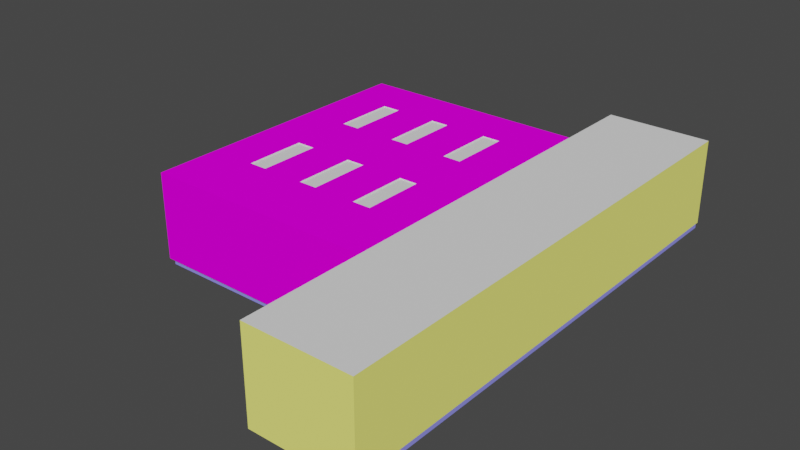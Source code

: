 # Source: ENVI_Classroom.blend  (saved by Blender 2.81.16; exported with 4.5.12 LTS)
import bpy
from mathutils import Matrix  # noqa: F401  (used for matrix-valued properties, if any)

bpy.ops.wm.read_factory_settings(use_empty=True)
scene = bpy.context.scene
scene.name = 'Scene'

# ---- images (referenced by path relative to the original .blend; pixels are not part of the script)
import os
ASSET_DIR = os.environ.get("B2B_ASSET_DIR", "")  # directory of the original .blend (textures are referenced by path, not embedded)
HERE = os.path.dirname(os.path.abspath(__file__))  # packed textures are extracted next to this script under _unpacked/

def load_image(name, relpath, width, height, colorspace="sRGB"):
    """Load a texture the original file referenced (path relative to the .blend, or extracted next to this script)."""
    p = next((c for c in (os.path.join(HERE, relpath), os.path.join(ASSET_DIR, relpath)) if relpath and os.path.exists(c)), "")
    if p:
        img = bpy.data.images.load(p, check_existing=True)
        img.name = name
    else:  # same state as the original file: an image datablock whose file is absent (Cycles renders it pink)
        img = bpy.data.images.new(name, width, height)
        img.source = "FILE"
        img.filepath = "//" + (relpath or name)
    img.colorspace_settings.name = colorspace
    return img
img_texclassroomfloor_png = load_image('TEXClassroomfloor.png', 'TEXClassroomfloor.png', 1024, 1024, 'sRGB')
img_texclassroomhallwayfloor_png = load_image('TEXClassroomHallwayFloor.png', 'TEXClassroomHallwayFloor.png', 1024, 1024, 'sRGB')
img_texclassroomroof_png = load_image('TEXClassroomroof.png', 'TEXClassroomroof.png', 1024, 1024, 'sRGB')
img_texclassroomtexture01_png = load_image('TEXClassroomtexture01.png', 'TEXClassroomtexture01.png', 1024, 1024, 'sRGB')
img_texclassroomtexture02_png = load_image('TEXClassroomtexture02.png', 'TEXClassroomtexture02.png', 1024, 1024, 'sRGB')
img_texclassroomwindow_png = load_image('TEXClassroomwindow.png', 'TEXClassroomwindow.png', 1024, 1024, 'sRGB')
img_texclassroomlocker_png = load_image('TEXClassroomlocker.png', 'TEXClassroomlocker.png', 1024, 1024, 'sRGB')

# ---- materials (node trees are filled in below, after node groups)
mat_floorclassroom = bpy.data.materials.new('FloorClassroom')
mat_floorclassroom.use_transparent_shadow = False
mat_floorclassroom.roughness = 0.7615
mat_floorclassroom.specular_intensity = 0.0
mat_floorhallway = bpy.data.materials.new('FloorHallway')
mat_floorhallway.use_transparent_shadow = False
mat_floorhallway.roughness = 0.7615
mat_floorhallway.specular_intensity = 0.0
mat_ceilingclassroom = bpy.data.materials.new('CeilingClassroom')
mat_ceilingclassroom.use_transparent_shadow = False
mat_ceilingclassroom.roughness = 0.7615
mat_ceilingclassroom.specular_intensity = 0.0
mat_ceilinghallway = bpy.data.materials.new('CeilingHallway')
mat_ceilinghallway.use_transparent_shadow = False
mat_ceilinghallway.roughness = 0.7615
mat_ceilinghallway.specular_intensity = 0.0
mat_wallpink = bpy.data.materials.new('WallPink')
mat_wallpink.use_transparent_shadow = False
mat_wallpink.roughness = 0.7615
mat_wallpink.specular_intensity = 0.0
mat_walllime = bpy.data.materials.new('WallLime')
mat_walllime.use_transparent_shadow = False
mat_walllime.roughness = 0.7615
mat_walllime.specular_intensity = 0.0
mat_wallhallway = bpy.data.materials.new('WallHallway')
mat_wallhallway.use_transparent_shadow = False
mat_wallhallway.roughness = 0.7615
mat_wallhallway.specular_intensity = 0.0
mat_runnerfloor = bpy.data.materials.new('RunnerFloor')
mat_runnerfloor.use_transparent_shadow = False
mat_runnerfloor.roughness = 0.7615
mat_runnerfloor.specular_intensity = 0.0
mat_runnerfloortop = bpy.data.materials.new('RunnerFloorTop')
mat_runnerfloortop.use_transparent_shadow = False
mat_runnerfloortop.roughness = 0.7615
mat_runnerfloortop.specular_intensity = 0.0
mat_lights = bpy.data.materials.new('Lights')
mat_lights.use_transparent_shadow = False
mat_lights.roughness = 0.7615
mat_lights.specular_intensity = 0.0
mat_lightbulbs = bpy.data.materials.new('LightBulbs')
mat_lightbulbs.use_transparent_shadow = False
mat_lightbulbs.roughness = 0.7615
mat_lightbulbs.specular_intensity = 0.0
mat_blackboardsides = bpy.data.materials.new('BlackboardSides')
mat_blackboardsides.use_transparent_shadow = False
mat_blackboardsides.roughness = 0.7615
mat_blackboardsides.specular_intensity = 0.0
mat_blackboardledge = bpy.data.materials.new('BlackboardLedge')
mat_blackboardledge.use_transparent_shadow = False
mat_blackboardledge.roughness = 0.7615
mat_blackboardledge.specular_intensity = 0.0
mat_blackboard = bpy.data.materials.new('Blackboard')
mat_blackboard.use_transparent_shadow = False
mat_blackboard.roughness = 0.7615
mat_blackboard.specular_intensity = 0.0
mat_doorframe = bpy.data.materials.new('Doorframe')
mat_doorframe.use_transparent_shadow = False
mat_doorframe.roughness = 0.7615
mat_doorframe.specular_intensity = 0.0
mat_window = bpy.data.materials.new('Window')
mat_window.use_transparent_shadow = False
mat_window.roughness = 0.7615
mat_window.specular_intensity = 0.0
mat_windowframe = bpy.data.materials.new('WindowFrame')
mat_windowframe.use_transparent_shadow = False
mat_windowframe.roughness = 0.7615
mat_windowframe.specular_intensity = 0.0
mat_windowframeinside = bpy.data.materials.new('WindowFrameInside')
mat_windowframeinside.use_transparent_shadow = False
mat_windowframeinside.roughness = 0.7615
mat_windowframeinside.specular_intensity = 0.0
mat_locker = bpy.data.materials.new('Locker')
mat_locker.use_transparent_shadow = False
mat_locker.roughness = 0.7615
mat_locker.specular_intensity = 0.0
mat_lockerface = bpy.data.materials.new('LockerFace')
mat_lockerface.use_transparent_shadow = False
mat_lockerface.roughness = 0.7615
mat_lockerface.specular_intensity = 0.0
mat_lockerhighlight = bpy.data.materials.new('LockerHighlight')
mat_lockerhighlight.use_transparent_shadow = False
mat_lockerhighlight.roughness = 0.7615
mat_lockerhighlight.specular_intensity = 0.0
mat_lockershadow = bpy.data.materials.new('LockerShadow')
mat_lockershadow.use_transparent_shadow = False
mat_lockershadow.roughness = 0.7615
mat_lockershadow.specular_intensity = 0.0
mat_lockerlegs = bpy.data.materials.new('LockerLegs')
mat_lockerlegs.use_transparent_shadow = False
mat_lockerlegs.roughness = 0.7615
mat_lockerlegs.specular_intensity = 0.0

# ---- material node trees
mat_floorclassroom.use_nodes = True; mat_floorclassroom.node_tree.nodes.clear()
_N = mat_floorclassroom.node_tree.nodes; _L = mat_floorclassroom.node_tree.links
n0 = _N.new('ShaderNodeOutputMaterial'); n0.name = 'Material Output'; n0.location = (300, 300)
n1 = _N.new('ShaderNodeBsdfPrincipled'); n1.name = 'Principled BSDF'; n1.location = (10, 300)
n1.distribution = 'GGX'
n1.subsurface_method = 'BURLEY'
n1.inputs[2].default_value = 0.7615
n1.inputs[3].default_value = 1.45
n1.inputs[13].default_value = 0.0
n1.inputs[27].default_value = (0.0, 0.0, 0.0, 1.0)
n1.inputs[28].default_value = 1.0
n2 = _N.new('ShaderNodeTexImage'); n2.name = 'Image Texture'; n2.location = (-300, 600)
n2.image = img_texclassroomfloor_png
_L.new(n1.outputs[0], n0.inputs[0])
_L.new(n2.outputs[0], n1.inputs[0])
n0.is_active_output = True
mat_floorhallway.use_nodes = True; mat_floorhallway.node_tree.nodes.clear()
_N = mat_floorhallway.node_tree.nodes; _L = mat_floorhallway.node_tree.links
n0 = _N.new('ShaderNodeOutputMaterial'); n0.name = 'Material Output'; n0.location = (300, 300)
n1 = _N.new('ShaderNodeBsdfPrincipled'); n1.name = 'Principled BSDF'; n1.location = (10, 300)
n1.distribution = 'GGX'
n1.subsurface_method = 'BURLEY'
n1.inputs[2].default_value = 0.7615
n1.inputs[3].default_value = 1.45
n1.inputs[13].default_value = 0.0
n1.inputs[27].default_value = (0.0, 0.0, 0.0, 1.0)
n1.inputs[28].default_value = 1.0
n2 = _N.new('ShaderNodeTexImage'); n2.name = 'Image Texture'; n2.location = (-300, 600)
n2.image = img_texclassroomhallwayfloor_png
_L.new(n1.outputs[0], n0.inputs[0])
_L.new(n2.outputs[0], n1.inputs[0])
n0.is_active_output = True
mat_ceilingclassroom.use_nodes = True; mat_ceilingclassroom.node_tree.nodes.clear()
_N = mat_ceilingclassroom.node_tree.nodes; _L = mat_ceilingclassroom.node_tree.links
n0 = _N.new('ShaderNodeOutputMaterial'); n0.name = 'Material Output'; n0.location = (300, 300)
n1 = _N.new('ShaderNodeBsdfPrincipled'); n1.name = 'Principled BSDF'; n1.location = (10, 300)
n1.distribution = 'GGX'
n1.subsurface_method = 'BURLEY'
n1.inputs[2].default_value = 0.7615
n1.inputs[3].default_value = 1.45
n1.inputs[13].default_value = 0.0
n1.inputs[27].default_value = (0.0, 0.0, 0.0, 1.0)
n1.inputs[28].default_value = 1.0
n2 = _N.new('ShaderNodeTexImage'); n2.name = 'Image Texture'; n2.location = (-300, 600)
n2.image = img_texclassroomroof_png
_L.new(n1.outputs[0], n0.inputs[0])
_L.new(n2.outputs[0], n1.inputs[0])
n0.is_active_output = True
mat_ceilinghallway.use_nodes = True; mat_ceilinghallway.node_tree.nodes.clear()
_N = mat_ceilinghallway.node_tree.nodes; _L = mat_ceilinghallway.node_tree.links
n0 = _N.new('ShaderNodeOutputMaterial'); n0.name = 'Material Output'; n0.location = (300, 300)
n1 = _N.new('ShaderNodeBsdfPrincipled'); n1.name = 'Principled BSDF'; n1.location = (10, 300)
n1.distribution = 'GGX'
n1.subsurface_method = 'BURLEY'
n1.inputs[2].default_value = 0.7615
n1.inputs[3].default_value = 1.45
n1.inputs[13].default_value = 0.0
n1.inputs[27].default_value = (0.0, 0.0, 0.0, 1.0)
n1.inputs[28].default_value = 1.0
_L.new(n1.outputs[0], n0.inputs[0])
n0.is_active_output = True
mat_wallpink.use_nodes = True; mat_wallpink.node_tree.nodes.clear()
_N = mat_wallpink.node_tree.nodes; _L = mat_wallpink.node_tree.links
n0 = _N.new('ShaderNodeOutputMaterial'); n0.name = 'Material Output'; n0.location = (300, 300)
n1 = _N.new('ShaderNodeBsdfPrincipled'); n1.name = 'Principled BSDF'; n1.location = (10, 300)
n1.distribution = 'GGX'
n1.subsurface_method = 'BURLEY'
n1.inputs[2].default_value = 0.7615
n1.inputs[3].default_value = 1.45
n1.inputs[13].default_value = 0.0
n1.inputs[27].default_value = (0.0, 0.0, 0.0, 1.0)
n1.inputs[28].default_value = 1.0
n2 = _N.new('ShaderNodeTexImage'); n2.name = 'Image Texture'; n2.location = (-300, 600)
n2.image = img_texclassroomtexture01_png
_L.new(n1.outputs[0], n0.inputs[0])
_L.new(n2.outputs[0], n1.inputs[0])
n0.is_active_output = True
mat_walllime.use_nodes = True; mat_walllime.node_tree.nodes.clear()
_N = mat_walllime.node_tree.nodes; _L = mat_walllime.node_tree.links
n0 = _N.new('ShaderNodeOutputMaterial'); n0.name = 'Material Output'; n0.location = (300, 300)
n1 = _N.new('ShaderNodeBsdfPrincipled'); n1.name = 'Principled BSDF'; n1.location = (10, 300)
n1.distribution = 'GGX'
n1.subsurface_method = 'BURLEY'
n1.inputs[2].default_value = 0.7615
n1.inputs[3].default_value = 1.45
n1.inputs[13].default_value = 0.0
n1.inputs[27].default_value = (0.0, 0.0, 0.0, 1.0)
n1.inputs[28].default_value = 1.0
n2 = _N.new('ShaderNodeTexImage'); n2.name = 'Image Texture'; n2.location = (-300, 600)
n2.image = img_texclassroomtexture02_png
_L.new(n1.outputs[0], n0.inputs[0])
_L.new(n2.outputs[0], n1.inputs[0])
n0.is_active_output = True
mat_wallhallway.use_nodes = True; mat_wallhallway.node_tree.nodes.clear()
_N = mat_wallhallway.node_tree.nodes; _L = mat_wallhallway.node_tree.links
n0 = _N.new('ShaderNodeOutputMaterial'); n0.name = 'Material Output'; n0.location = (300, 300)
n1 = _N.new('ShaderNodeBsdfPrincipled'); n1.name = 'Principled BSDF'; n1.location = (10, 300)
n1.distribution = 'GGX'
n1.subsurface_method = 'BURLEY'
n1.inputs[0].default_value = (0.9823, 0.9823, 0.2122, 1.0)
n1.inputs[2].default_value = 0.7615
n1.inputs[3].default_value = 1.45
n1.inputs[13].default_value = 0.0
n1.inputs[27].default_value = (0.0, 0.0, 0.0, 1.0)
n1.inputs[28].default_value = 1.0
_L.new(n1.outputs[0], n0.inputs[0])
n0.is_active_output = True
mat_runnerfloor.use_nodes = True; mat_runnerfloor.node_tree.nodes.clear()
_N = mat_runnerfloor.node_tree.nodes; _L = mat_runnerfloor.node_tree.links
n0 = _N.new('ShaderNodeOutputMaterial'); n0.name = 'Material Output'; n0.location = (300, 300)
n1 = _N.new('ShaderNodeBsdfPrincipled'); n1.name = 'Principled BSDF'; n1.location = (10, 300)
n1.distribution = 'GGX'
n1.subsurface_method = 'BURLEY'
n1.inputs[0].default_value = (0.2874, 0.2874, 0.9823, 1.0)
n1.inputs[2].default_value = 0.7615
n1.inputs[3].default_value = 1.45
n1.inputs[13].default_value = 0.0
n1.inputs[27].default_value = (0.0, 0.0, 0.0, 1.0)
n1.inputs[28].default_value = 1.0
_L.new(n1.outputs[0], n0.inputs[0])
n0.is_active_output = True
mat_runnerfloortop.use_nodes = True; mat_runnerfloortop.node_tree.nodes.clear()
_N = mat_runnerfloortop.node_tree.nodes; _L = mat_runnerfloortop.node_tree.links
n0 = _N.new('ShaderNodeOutputMaterial'); n0.name = 'Material Output'; n0.location = (300, 300)
n1 = _N.new('ShaderNodeBsdfPrincipled'); n1.name = 'Principled BSDF'; n1.location = (10, 300)
n1.distribution = 'GGX'
n1.subsurface_method = 'BURLEY'
n1.inputs[0].default_value = (0.4678, 0.4678, 0.9823, 1.0)
n1.inputs[2].default_value = 0.7615
n1.inputs[3].default_value = 1.45
n1.inputs[13].default_value = 0.0
n1.inputs[27].default_value = (0.0, 0.0, 0.0, 1.0)
n1.inputs[28].default_value = 1.0
_L.new(n1.outputs[0], n0.inputs[0])
n0.is_active_output = True
mat_lights.use_nodes = True; mat_lights.node_tree.nodes.clear()
_N = mat_lights.node_tree.nodes; _L = mat_lights.node_tree.links
n0 = _N.new('ShaderNodeOutputMaterial'); n0.name = 'Material Output'; n0.location = (300, 300)
n1 = _N.new('ShaderNodeBsdfPrincipled'); n1.name = 'Principled BSDF'; n1.location = (10, 300)
n1.distribution = 'GGX'
n1.subsurface_method = 'BURLEY'
n1.inputs[2].default_value = 0.7615
n1.inputs[3].default_value = 1.45
n1.inputs[13].default_value = 0.0
n1.inputs[27].default_value = (0.0, 0.0, 0.0, 1.0)
n1.inputs[28].default_value = 1.0
_L.new(n1.outputs[0], n0.inputs[0])
n0.is_active_output = True
mat_lightbulbs.use_nodes = True; mat_lightbulbs.node_tree.nodes.clear()
_N = mat_lightbulbs.node_tree.nodes; _L = mat_lightbulbs.node_tree.links
n0 = _N.new('ShaderNodeOutputMaterial'); n0.name = 'Material Output'; n0.location = (300, 300)
n1 = _N.new('ShaderNodeBsdfPrincipled'); n1.name = 'Principled BSDF'; n1.location = (10, 300)
n1.distribution = 'GGX'
n1.subsurface_method = 'BURLEY'
n1.inputs[2].default_value = 0.7615
n1.inputs[3].default_value = 1.45
n1.inputs[13].default_value = 0.0
n1.inputs[27].default_value = (0.0, 0.0, 0.0, 1.0)
n1.inputs[28].default_value = 1.0
_L.new(n1.outputs[0], n0.inputs[0])
n0.is_active_output = True
mat_blackboardsides.use_nodes = True; mat_blackboardsides.node_tree.nodes.clear()
_N = mat_blackboardsides.node_tree.nodes; _L = mat_blackboardsides.node_tree.links
n0 = _N.new('ShaderNodeOutputMaterial'); n0.name = 'Material Output'; n0.location = (300, 300)
n1 = _N.new('ShaderNodeBsdfPrincipled'); n1.name = 'Principled BSDF'; n1.location = (10, 300)
n1.distribution = 'GGX'
n1.subsurface_method = 'BURLEY'
n1.inputs[0].default_value = (0.8, 0.8, 0.0, 1.0)
n1.inputs[2].default_value = 0.7615
n1.inputs[3].default_value = 1.45
n1.inputs[13].default_value = 0.0
n1.inputs[27].default_value = (0.0, 0.0, 0.0, 1.0)
n1.inputs[28].default_value = 1.0
_L.new(n1.outputs[0], n0.inputs[0])
n0.is_active_output = True
mat_blackboardledge.use_nodes = True; mat_blackboardledge.node_tree.nodes.clear()
_N = mat_blackboardledge.node_tree.nodes; _L = mat_blackboardledge.node_tree.links
n0 = _N.new('ShaderNodeOutputMaterial'); n0.name = 'Material Output'; n0.location = (300, 300)
n1 = _N.new('ShaderNodeBsdfPrincipled'); n1.name = 'Principled BSDF'; n1.location = (10, 300)
n1.distribution = 'GGX'
n1.subsurface_method = 'BURLEY'
n1.inputs[0].default_value = (0.2159, 0.0, 0.2159, 1.0)
n1.inputs[2].default_value = 0.7615
n1.inputs[3].default_value = 1.45
n1.inputs[13].default_value = 0.0
n1.inputs[27].default_value = (0.0, 0.0, 0.0, 1.0)
n1.inputs[28].default_value = 1.0
_L.new(n1.outputs[0], n0.inputs[0])
n0.is_active_output = True
mat_blackboard.use_nodes = True; mat_blackboard.node_tree.nodes.clear()
_N = mat_blackboard.node_tree.nodes; _L = mat_blackboard.node_tree.links
n0 = _N.new('ShaderNodeOutputMaterial'); n0.name = 'Material Output'; n0.location = (300, 300)
n1 = _N.new('ShaderNodeBsdfPrincipled'); n1.name = 'Principled BSDF'; n1.location = (10, 300)
n1.distribution = 'GGX'
n1.subsurface_method = 'BURLEY'
n1.inputs[0].default_value = (0.02843, 0.02843, 0.0648, 1.0)
n1.inputs[2].default_value = 0.7615
n1.inputs[3].default_value = 1.45
n1.inputs[13].default_value = 0.0
n1.inputs[27].default_value = (0.0, 0.0, 0.0, 1.0)
n1.inputs[28].default_value = 1.0
_L.new(n1.outputs[0], n0.inputs[0])
n0.is_active_output = True
mat_doorframe.use_nodes = True; mat_doorframe.node_tree.nodes.clear()
_N = mat_doorframe.node_tree.nodes; _L = mat_doorframe.node_tree.links
n0 = _N.new('ShaderNodeOutputMaterial'); n0.name = 'Material Output'; n0.location = (300, 300)
n1 = _N.new('ShaderNodeBsdfPrincipled'); n1.name = 'Principled BSDF'; n1.location = (10, 300)
n1.distribution = 'GGX'
n1.subsurface_method = 'BURLEY'
n1.inputs[2].default_value = 0.7615
n1.inputs[3].default_value = 1.45
n1.inputs[13].default_value = 0.0
n1.inputs[27].default_value = (0.0, 0.0, 0.0, 1.0)
n1.inputs[28].default_value = 1.0
n2 = _N.new('ShaderNodeTexImage'); n2.name = 'Image Texture'; n2.location = (-300, 600)
n2.image = img_texclassroomtexture02_png
_L.new(n1.outputs[0], n0.inputs[0])
_L.new(n2.outputs[0], n1.inputs[0])
n0.is_active_output = True
mat_window.use_nodes = True; mat_window.node_tree.nodes.clear()
_N = mat_window.node_tree.nodes; _L = mat_window.node_tree.links
n0 = _N.new('ShaderNodeOutputMaterial'); n0.name = 'Material Output'; n0.location = (300, 300)
n1 = _N.new('ShaderNodeBsdfPrincipled'); n1.name = 'Principled BSDF'; n1.location = (10, 300)
n1.distribution = 'GGX'
n1.subsurface_method = 'BURLEY'
n1.inputs[2].default_value = 0.7615
n1.inputs[3].default_value = 1.45
n1.inputs[13].default_value = 0.0
n1.inputs[27].default_value = (0.0, 0.0, 0.0, 1.0)
n1.inputs[28].default_value = 1.0
n2 = _N.new('ShaderNodeTexImage'); n2.name = 'Image Texture'; n2.location = (-300, 600)
n2.image = img_texclassroomwindow_png
_L.new(n1.outputs[0], n0.inputs[0])
_L.new(n2.outputs[0], n1.inputs[0])
n0.is_active_output = True
mat_windowframe.use_nodes = True; mat_windowframe.node_tree.nodes.clear()
_N = mat_windowframe.node_tree.nodes; _L = mat_windowframe.node_tree.links
n0 = _N.new('ShaderNodeOutputMaterial'); n0.name = 'Material Output'; n0.location = (300, 300)
n1 = _N.new('ShaderNodeBsdfPrincipled'); n1.name = 'Principled BSDF'; n1.location = (10, 300)
n1.distribution = 'GGX'
n1.subsurface_method = 'BURLEY'
n1.inputs[2].default_value = 0.7615
n1.inputs[3].default_value = 1.45
n1.inputs[13].default_value = 0.0
n1.inputs[27].default_value = (0.0, 0.0, 0.0, 1.0)
n1.inputs[28].default_value = 1.0
_L.new(n1.outputs[0], n0.inputs[0])
n0.is_active_output = True
mat_windowframeinside.use_nodes = True; mat_windowframeinside.node_tree.nodes.clear()
_N = mat_windowframeinside.node_tree.nodes; _L = mat_windowframeinside.node_tree.links
n0 = _N.new('ShaderNodeOutputMaterial'); n0.name = 'Material Output'; n0.location = (300, 300)
n1 = _N.new('ShaderNodeBsdfPrincipled'); n1.name = 'Principled BSDF'; n1.location = (10, 300)
n1.distribution = 'GGX'
n1.subsurface_method = 'BURLEY'
n1.inputs[0].default_value = (0.4735, 0.4735, 0.305, 1.0)
n1.inputs[2].default_value = 0.7615
n1.inputs[3].default_value = 1.45
n1.inputs[13].default_value = 0.0
n1.inputs[27].default_value = (0.0, 0.0, 0.0, 1.0)
n1.inputs[28].default_value = 1.0
_L.new(n1.outputs[0], n0.inputs[0])
n0.is_active_output = True
mat_locker.use_nodes = True; mat_locker.node_tree.nodes.clear()
_N = mat_locker.node_tree.nodes; _L = mat_locker.node_tree.links
n0 = _N.new('ShaderNodeOutputMaterial'); n0.name = 'Material Output'; n0.location = (300, 300)
n1 = _N.new('ShaderNodeBsdfPrincipled'); n1.name = 'Principled BSDF'; n1.location = (10, 300)
n1.distribution = 'GGX'
n1.subsurface_method = 'BURLEY'
n1.inputs[0].default_value = (0.3325, 0.2918, 0.5776, 1.0)
n1.inputs[2].default_value = 0.7615
n1.inputs[3].default_value = 1.45
n1.inputs[13].default_value = 0.0
n1.inputs[27].default_value = (0.0, 0.0, 0.0, 1.0)
n1.inputs[28].default_value = 1.0
_L.new(n1.outputs[0], n0.inputs[0])
n0.is_active_output = True
mat_lockerface.use_nodes = True; mat_lockerface.node_tree.nodes.clear()
_N = mat_lockerface.node_tree.nodes; _L = mat_lockerface.node_tree.links
n0 = _N.new('ShaderNodeOutputMaterial'); n0.name = 'Material Output'; n0.location = (300, 300)
n1 = _N.new('ShaderNodeBsdfPrincipled'); n1.name = 'Principled BSDF'; n1.location = (10, 300)
n1.distribution = 'GGX'
n1.subsurface_method = 'BURLEY'
n1.inputs[2].default_value = 0.7615
n1.inputs[3].default_value = 1.45
n1.inputs[13].default_value = 0.0
n1.inputs[27].default_value = (0.0, 0.0, 0.0, 1.0)
n1.inputs[28].default_value = 1.0
n2 = _N.new('ShaderNodeTexImage'); n2.name = 'Image Texture'; n2.location = (-300, 600)
n2.image = img_texclassroomlocker_png
_L.new(n1.outputs[0], n0.inputs[0])
_L.new(n2.outputs[0], n1.inputs[0])
n0.is_active_output = True
mat_lockerhighlight.use_nodes = True; mat_lockerhighlight.node_tree.nodes.clear()
_N = mat_lockerhighlight.node_tree.nodes; _L = mat_lockerhighlight.node_tree.links
n0 = _N.new('ShaderNodeOutputMaterial'); n0.name = 'Material Output'; n0.location = (300, 300)
n1 = _N.new('ShaderNodeBsdfPrincipled'); n1.name = 'Principled BSDF'; n1.location = (10, 300)
n1.distribution = 'GGX'
n1.subsurface_method = 'BURLEY'
n1.inputs[0].default_value = (0.9216, 0.855, 0.9911, 1.0)
n1.inputs[2].default_value = 0.7615
n1.inputs[3].default_value = 1.45
n1.inputs[13].default_value = 0.0
n1.inputs[27].default_value = (0.0, 0.0, 0.0, 1.0)
n1.inputs[28].default_value = 1.0
_L.new(n1.outputs[0], n0.inputs[0])
n0.is_active_output = True
mat_lockershadow.use_nodes = True; mat_lockershadow.node_tree.nodes.clear()
_N = mat_lockershadow.node_tree.nodes; _L = mat_lockershadow.node_tree.links
n0 = _N.new('ShaderNodeOutputMaterial'); n0.name = 'Material Output'; n0.location = (300, 300)
n1 = _N.new('ShaderNodeBsdfPrincipled'); n1.name = 'Principled BSDF'; n1.location = (10, 300)
n1.distribution = 'GGX'
n1.subsurface_method = 'BURLEY'
n1.inputs[0].default_value = (0.05127, 0.0, 0.2159, 1.0)
n1.inputs[2].default_value = 0.7615
n1.inputs[3].default_value = 1.45
n1.inputs[13].default_value = 0.0
n1.inputs[27].default_value = (0.0, 0.0, 0.0, 1.0)
n1.inputs[28].default_value = 1.0
_L.new(n1.outputs[0], n0.inputs[0])
n0.is_active_output = True
mat_lockerlegs.use_nodes = True; mat_lockerlegs.node_tree.nodes.clear()
_N = mat_lockerlegs.node_tree.nodes; _L = mat_lockerlegs.node_tree.links
n0 = _N.new('ShaderNodeOutputMaterial'); n0.name = 'Material Output'; n0.location = (300, 300)
n1 = _N.new('ShaderNodeBsdfPrincipled'); n1.name = 'Principled BSDF'; n1.location = (10, 300)
n1.distribution = 'GGX'
n1.subsurface_method = 'BURLEY'
n1.inputs[0].default_value = (0.3931, 0.3931, 0.3931, 1.0)
n1.inputs[2].default_value = 0.7615
n1.inputs[3].default_value = 1.45
n1.inputs[13].default_value = 0.0
n1.inputs[27].default_value = (0.0, 0.0, 0.0, 1.0)
n1.inputs[28].default_value = 1.0
_L.new(n1.outputs[0], n0.inputs[0])
n0.is_active_output = True

# ---- world
world_world = bpy.data.worlds.new('World'); scene.world = world_world
world_world.use_nodes = True; world_world.node_tree.nodes.clear()
_N = world_world.node_tree.nodes; _L = world_world.node_tree.links
n0 = _N.new('ShaderNodeOutputWorld'); n0.name = 'World Output'; n0.location = (300, 300)
n1 = _N.new('ShaderNodeBackground'); n1.name = 'Background'; n1.location = (10, 300)
n1.inputs[0].default_value = (0.05088, 0.05088, 0.05088, 1.0)
_L.new(n1.outputs[0], n0.inputs[0])
n0.is_active_output = True
world_world.color = (0.05088, 0.05088, 0.05088)
world_world.use_sun_shadow = False
world_world.sun_shadow_jitter_overblur = 0.0

# ---- meshes
me_envi_classroom = bpy.data.meshes.new('ENVI_Classroom')
me_envi_classroom.from_pydata([(-460.7, 20.82, -400.0), (315.0, 260.0, 320.0), (-445.0, 245.0, -305.0), (-445.0, 80.0, 330.0), (285.0, 260.0, -330.0), (315.0, 260.0, -330.0), (285.0, 80.0, 320.0), (315.0, 80.0, -330.0), (-445.0, 260.0, 330.0), (-445.0, 95.0, 315.0), (310.0, 245.0, -135.0), (310.0, 245.0, 145.0), (310.0, 245.0, 155.0), (-450.1, 95.0, -145.0), (-445.0, 245.0, 315.0), (315.0, 245.0, 305.0), (315.0, 80.0, 320.0), (285.0, 80.0, -330.0), (285.0, 95.0, 305.0), (-450.1, 245.0, 155.0), (290.1, 95.0, -145.0), (285.0, 245.0, -315.0), (285.0, 245.0, 305.0), (315.0, 95.0, 305.0), (-445.0, 80.0, -320.0), (285.0, 260.0, 320.0), (-445.0, 260.0, -320.0), (-460.0, 245.0, 145.0), (310.0, 95.0, 155.0), (290.1, 95.0, 145.0), (-450.1, 95.0, 155.0), (-460.0, 95.0, -145.0), (310.0, 95.0, -135.0), (310.0, 95.0, 145.0), (310.0, 95.0, -145.0), (-450.1, 245.0, -135.0), (-450.1, 245.0, 145.0), (310.0, 245.0, -145.0), (315.0, 245.0, -315.0), (-460.0, 245.0, -305.0), (-445.0, 95.0, -305.0), (315.0, 95.0, -315.0), (285.0, 95.0, -315.0), (290.1, 95.0, -135.0), (290.1, 245.0, -145.0), (-450.1, 95.0, -135.0), (-450.1, 95.0, 145.0), (290.1, 245.0, -135.0), (290.1, 245.0, 145.0), (-460.0, 245.0, 315.0), (-460.0, 245.0, -135.0), (290.1, 95.0, 155.0), (290.1, 245.0, 155.0), (-450.1, 245.0, -145.0), (300.0, 20.0, -400.0), (300.0, 20.0, 530.0), (300.0, 20.0, 570.0), (-460.0, 80.0, 330.0), (-460.0, 95.0, -305.0), (-460.0, 80.0, -320.0), (-460.0, 260.0, 330.0), (-460.0, 95.0, 155.0), (-460.0, 95.0, 315.0), (-460.0, 245.0, -145.0), (-460.0, 260.0, -320.0), (-460.0, 95.0, -135.0), (-296.2, 250.6, -400.0), (136.2, 250.6, -400.0), (141.0, 83.38, -400.0), (-301.0, 83.38, -400.0), (-296.2, 83.38, -400.0), (-296.2, 80.0, -390.6), (-301.0, 75.5, -375.5), (141.0, 83.38, -375.5), (-301.0, 83.38, -375.5), (-292.4, 246.7, -390.6), (132.4, 246.7, -390.6), (-296.2, 80.0, -400.0), (141.0, 75.5, -400.0), (-301.0, 75.5, -400.0), (136.2, 80.0, -390.6), (141.0, 75.5, -375.5), (290.0, 0.0, 380.0), (-450.0, 1e-05, 560.0), (290.0, 260.0, 380.0), (290.0, 0.0, 530.0), (290.0, 260.0, 530.0), (305.0, 250.0, 390.0), (305.0, 260.0, 530.0), (305.0, -1.526e-05, 390.0), (305.0, 0.0, 530.0), (290.0, 250.0, 520.0), (305.0, 0.0, 380.0), (305.0, 260.0, 380.0), (290.0, 250.0, 390.0), (-250.0, 300.0, 360.0), (-110.0, 300.0, 160.0), (300.0, 300.0, -400.0), (150.0, 300.0, 160.0), (300.0, 300.0, 570.0), (-310.0, 300.0, -40.0), (-460.0, 300.0, -400.0), (-460.0, 300.0, 570.0), (-110.0, 300.0, 360.0), (-50.0, 300.0, 160.0), (-50.0, 300.0, 360.0), (-50.0, 300.0, -240.0), (-310.0, 300.0, 360.0), (-250.0, 300.0, -40.0), (-310.0, 300.0, 160.0), (-50.0, 300.0, -40.0), (150.0, 300.0, 360.0), (90.0, 300.0, 360.0), (-110.0, 300.0, -40.0), (90.0, 300.0, -40.0), (150.0, 300.0, -40.0), (-310.0, 300.0, -240.0), (-110.0, 300.0, -240.0), (150.0, 300.0, -240.0), (150.0, 296.6, 360.0), (-310.0, 296.6, 160.0), (-250.0, 296.6, 360.0), (-250.0, 296.6, -40.0), (-50.0, 296.6, 360.0), (90.0, 296.6, -240.0), (-50.0, 296.6, -40.0), (90.0, 296.6, 160.0), (90.0, 300.0, 160.0), (-110.0, 296.6, 160.0), (-250.0, 300.0, 160.0), (90.0, 300.0, -240.0), (150.0, 296.6, -40.0), (-110.0, 296.6, -240.0), (-250.0, 300.0, -240.0), (-310.0, 296.6, -240.0), (290.0, 20.0, 560.0), (-460.0, 20.0, 570.0), (300.0, 20.0, 380.0), (290.0, 20.0, 380.0), (290.0, 0.0, -390.0), (290.0, 20.0, 530.0), (-450.0, 1.1e-05, -390.0), (-450.0, 20.0, 560.0), (290.0, 20.0, -390.0), (-450.0, 20.0, -390.0), (290.0, 0.0, 560.0), (635.0, 0.0, 970.0), (300.0, 1.1e-05, 970.0), (635.0, 0.0, -650.0), (300.0, 0.0, 530.0), (640.0, 300.0, -650.0), (300.0, 0.0, -650.0), (300.0, 300.0, -650.0), (640.0, 300.0, 970.0), (300.0, 300.0, 970.0), (635.0, 0.0, -650.0), (635.0, 0.0, 970.0), (640.0, 20.0, 970.0), (635.0, 20.0, -650.0), (640.0, 20.0, -650.0), (635.0, 20.0, 970.0), (-460.0, 95.0, 145.0), (-460.0, 245.0, 155.0), (619.1, 220.0, -229.7), (559.1, 220.0, -594.7), (559.1, 40.0, -229.7), (559.1, 220.0, -229.7), (619.1, 220.0, -594.7), (559.1, 40.0, -594.7), (619.1, 40.0, -229.7), (619.1, 40.0, -594.7), (610.6, 0.0, -585.5), (610.6, 40.0, -593.5), (610.6, 0.0, -593.5), (618.6, 40.0, -593.5), (618.6, 0.0, -593.5), (618.6, 0.0, -585.5), (610.6, 40.0, -585.5), (618.6, 40.0, -585.5), (560.6, 0.0, -585.5), (560.6, 40.0, -593.5), (560.6, 0.0, -593.5), (568.6, 40.0, -593.5), (568.6, 0.0, -585.5), (568.6, 40.0, -585.5), (560.6, 40.0, -585.5), (610.6, 0.0, -238.5), (618.6, 40.0, -238.5), (618.6, 0.0, -238.5), (618.6, 0.0, -230.5), (618.6, 40.0, -230.5), (610.6, 0.0, -230.5), (568.6, 0.0, -230.5), (568.6, 40.0, -238.5), (568.6, 40.0, -230.5), (560.6, 0.0, -230.5), (560.6, 40.0, -230.5), (560.6, 40.0, -238.5), (610.6, 40.0, -230.5), (610.6, 40.0, -238.5), (560.6, 0.0, -238.5), (568.6, 0.0, -238.5), (568.6, 0.0, -593.5), (619.1, 40.0, 155.9), (559.1, 220.0, 155.9), (559.1, 220.0, -209.1), (559.1, 40.0, 155.9), (619.1, 220.0, -209.1), (619.1, 220.0, 155.9), (559.1, 40.0, -209.1), (619.1, 40.0, -209.1), (610.6, 0.0, -199.9), (610.6, 40.0, -207.9), (610.6, 0.0, -207.9), (618.6, 40.0, -207.9), (618.6, 0.0, -207.9), (618.6, 0.0, -199.9), (610.6, 40.0, -199.9), (618.6, 40.0, -199.9), (560.6, 0.0, -199.9), (560.6, 40.0, -207.9), (560.6, 0.0, -207.9), (568.6, 40.0, -207.9), (568.6, 0.0, -199.9), (568.6, 40.0, -199.9), (560.6, 40.0, -199.9), (610.6, 0.0, 147.1), (618.6, 40.0, 147.1), (618.6, 0.0, 147.1), (618.6, 0.0, 155.1), (618.6, 40.0, 155.1), (610.6, 0.0, 155.1), (568.6, 0.0, 155.1), (568.6, 40.0, 147.1), (568.6, 40.0, 155.1), (560.6, 0.0, 155.1), (610.6, 40.0, 147.1), (560.6, 40.0, 147.1), (560.6, 0.0, 147.1), (610.6, 40.0, 155.1), (568.6, 0.0, -207.9), (568.6, 0.0, 147.1), (560.6, 40.0, 155.1), (619.1, 40.0, 544.3), (559.1, 220.0, 544.3), (559.1, 40.0, 179.3), (559.1, 220.0, 179.3), (559.1, 40.0, 544.3), (619.1, 220.0, 544.3), (619.1, 220.0, 179.3), (619.1, 40.0, 179.3), (610.6, 0.0, 188.5), (610.6, 40.0, 180.5), (610.6, 0.0, 180.5), (618.6, 40.0, 180.5), (618.6, 0.0, 180.5), (618.6, 0.0, 188.5), (610.6, 40.0, 188.5), (618.6, 40.0, 188.5), (560.6, 0.0, 188.5), (560.6, 40.0, 180.5), (560.6, 0.0, 180.5), (568.6, 40.0, 180.5), (568.6, 0.0, 188.5), (568.6, 40.0, 188.5), (560.6, 40.0, 188.5), (610.6, 0.0, 535.5), (618.6, 40.0, 535.5), (618.6, 0.0, 535.5), (618.6, 0.0, 543.5), (618.6, 40.0, 543.5), (610.6, 0.0, 543.5), (568.6, 0.0, 543.5), (568.6, 40.0, 535.5), (568.6, 40.0, 543.5), (560.6, 0.0, 543.5), (610.6, 40.0, 543.5), (610.6, 40.0, 535.5), (568.6, 0.0, 180.5), (560.6, 40.0, 535.5), (560.6, 0.0, 535.5), (568.6, 0.0, 535.5), (560.6, 40.0, 543.5), (136.2, 80.0, -400.0), (-292.4, 83.81, -390.6), (132.4, 83.81, -390.6), (136.2, 250.6, -390.6), (-296.2, 250.6, -390.6), (150.0, 296.6, 160.0), (90.0, 296.6, 360.0), (-110.0, 296.6, 360.0), (-50.0, 296.6, 160.0), (-310.0, 296.6, 360.0), (-250.0, 296.6, 160.0), (-310.0, 296.6, -40.0), (-250.0, 296.6, -240.0), (-50.0, 296.6, -240.0), (-110.0, 296.6, -40.0), (90.0, 296.6, -40.0), (150.0, 296.6, -240.0), (300.0, 0.0, 380.0), (305.0, 250.0, 520.0), (290.0, -1.526e-05, 520.0), (290.0, -1.526e-05, 390.0), (305.0, -1.526e-05, 520.0), (300.0, 260.0, 530.0), (300.0, 260.0, 380.0), (300.0, 260.0, 320.0), (300.0, 260.0, -330.0), (300.0, 260.0, -330.0), (300.0, 80.0, 320.0), (300.0, 80.0, -330.0), (300.0, -1.526e-05, 520.0), (300.0, -1.526e-05, 390.0), (290.0, -1.526e-05, 520.0), (290.0, -1.526e-05, 390.0), (300.0, 20.0, -400.0), (300.0, 20.0, 530.0), (300.0, 20.0, 570.0), (300.0, 300.0, -400.0), (300.0, 300.0, 570.0), (300.0, 20.0, 380.0), (300.0, 260.0, 530.0), (300.0, 260.0, 380.0), (300.0, 260.0, 320.0), (300.0, 260.0, -330.0), (300.0, 80.0, 320.0), (300.0, 80.0, -330.0)], [(69, 70), (307, 308), (308, 309), (66, 70), (304, 312), (89, 313)], [(57, 60, 102, 136), (57, 59, 24, 3), (34, 37, 10, 32), (2, 40, 24, 26), (19, 30, 46, 36), (32, 43, 29, 33), (4, 17, 42, 21), (15, 1, 16, 23), (8, 14, 2, 26), (8, 60, 57, 3), (39, 63, 31, 58), (26, 64, 60, 8), (5, 4, 25, 1), (15, 23, 18, 22), (4, 21, 22, 25), (33, 11, 12, 28), (62, 61, 162, 49), (27, 36, 46, 161), (53, 35, 45, 13), (16, 1, 25, 6), (21, 42, 41, 38), (64, 26, 24, 59), (19, 162, 61, 30), (5, 38, 41, 7), (17, 7, 16, 6), (44, 20, 43, 47), (35, 36, 27, 50), (49, 162, 19, 14), (13, 31, 63, 53), (53, 2, 14, 19, 36, 35), (4, 5, 7, 17), (23, 16, 7, 41), (23, 28, 51, 18), (41, 42, 20, 34), (41, 34, 32, 33, 28, 23), (51, 29, 43, 20, 42, 18), (37, 38, 15, 12, 11, 10), (33, 29, 48, 11), (30, 9, 40, 13, 45, 46), (46, 45, 65, 161), (28, 12, 52, 51), (24, 40, 9, 3), (8, 3, 9, 14), (14, 9, 62, 49), (21, 44, 47, 48, 52, 22), (44, 37, 34, 20), (39, 2, 53, 63), (18, 42, 17, 6), (62, 9, 30, 61), (52, 48, 29, 51), (22, 18, 6, 25), (47, 10, 11, 48), (12, 15, 22, 52), (21, 38, 37, 44), (10, 47, 43, 32), (40, 58, 31, 13), (101, 102, 60, 64), (59, 0, 101, 64), (59, 57, 136, 0), (151, 54, 137, 300), (97, 67, 283, 54), (0, 77, 66, 101), (0, 54, 283, 77), (284, 285, 76, 75), (78, 68, 73, 81), (283, 67, 286, 80), (67, 66, 287, 286), (73, 74, 72, 81), (68, 69, 74, 73), (78, 81, 72, 79), (139, 82, 138, 143), (301, 304, 302, 91), (94, 303, 89, 87), (102, 107, 95, 103, 105, 112, 111, 99), (100, 294, 122, 108), (117, 133, 116, 101, 97, 118, 130, 106), (290, 128, 291, 123), (132, 297, 113, 117), (113, 297, 125, 110), (298, 124, 299, 131), (297, 132, 296, 125), (289, 126, 288, 119), (102, 101, 116, 100, 109, 107), (124, 298, 114, 130), (110, 106, 130, 114, 115, 98, 127, 112, 105, 104, 96, 103, 95, 129, 109, 100, 108, 133, 117, 113), (97, 99, 111, 98, 115, 118), (295, 122, 294, 134), (125, 296, 106, 110), (133, 295, 134, 116), (114, 298, 131, 115), (118, 299, 124, 130), (131, 299, 118, 115), (121, 292, 120, 293), (120, 292, 107, 109), (122, 295, 133, 108), (106, 296, 132, 117), (96, 128, 290, 103), (105, 103, 290, 123), (288, 98, 111, 119), (104, 105, 123, 291), (96, 104, 291, 128), (293, 129, 95, 121), (129, 293, 120, 109), (95, 107, 292, 121), (111, 112, 289, 119), (127, 126, 289, 112), (55, 135, 56), (136, 102, 99, 56), (82, 139, 141, 83, 145, 85), (143, 144, 141, 139), (135, 145, 83, 142), (55, 140, 135), (136, 56, 135, 142), (54, 143, 138, 137), (135, 140, 85), (0, 136, 142, 144), (142, 83, 141, 144), (135, 85, 145), (84, 86, 88, 93), (307, 306, 137, 310), (97, 54, 151, 152), (159, 150, 152, 151, 155, 158), (97, 309, 311, 54), (158, 155, 156, 160), (153, 150, 159, 157), (158, 160, 157, 159), (153, 157, 160, 156, 147, 154), (50, 65, 45, 35), (2, 39, 58, 40), (65, 50, 27, 161), (167, 164, 166, 163), (170, 169, 165, 168), (164, 168, 165, 166), (168, 164, 167, 170), (171, 172, 173), (173, 172, 174), (176, 175, 174), (173, 174, 175), (171, 177, 172), (171, 178, 177), (179, 180, 181), (181, 180, 182), (179, 183, 184), (183, 182, 184), (179, 185, 180), (179, 184, 185), (186, 187, 188), (189, 188, 187), (189, 187, 190), (191, 189, 190), (192, 193, 194), (195, 192, 194), (195, 194, 196), (195, 196, 197), (191, 198, 199), (191, 190, 198), (200, 193, 201), (192, 201, 193), (171, 176, 178), (176, 174, 178), (183, 202, 182), (181, 182, 202), (195, 197, 200), (200, 197, 193), (186, 199, 187), (191, 199, 186), (165, 169, 163, 166), (207, 205, 204, 208), (209, 205, 207, 210), (206, 203, 208, 204), (205, 209, 206, 204), (211, 212, 213), (213, 212, 214), (213, 214, 215), (216, 215, 214), (211, 217, 212), (211, 218, 217), (219, 220, 221), (221, 220, 222), (219, 223, 224), (223, 222, 224), (219, 225, 220), (219, 224, 225), (226, 227, 228), (229, 228, 227), (229, 227, 230), (231, 229, 230), (232, 233, 234), (235, 232, 234), (231, 236, 226), (226, 236, 227), (238, 237, 233), (235, 237, 238), (231, 230, 239), (231, 239, 236), (211, 216, 218), (216, 214, 218), (221, 222, 240), (223, 240, 222), (238, 233, 241), (232, 241, 233), (235, 242, 237), (235, 234, 242), (249, 246, 244, 248), (247, 243, 248, 244), (210, 203, 206, 209), (246, 245, 247, 244), (253, 252, 254), (251, 252, 253), (253, 254, 255), (256, 255, 254), (251, 257, 252), (251, 258, 257), (259, 260, 261), (261, 260, 262), (263, 262, 264), (259, 263, 264), (259, 265, 260), (259, 264, 265), (266, 267, 268), (269, 268, 267), (269, 267, 270), (271, 269, 270), (275, 272, 274), (272, 273, 274), (271, 270, 276), (271, 276, 277), (263, 278, 262), (261, 262, 278), (275, 279, 280), (280, 279, 273), (271, 277, 266), (266, 277, 267), (256, 254, 258), (251, 256, 258), (272, 281, 273), (280, 273, 281), (275, 282, 279), (275, 274, 282), (66, 77, 71, 287), (67, 97, 101, 66), (285, 284, 71, 80), (75, 76, 286, 287), (284, 75, 287, 71), (76, 285, 80, 286), (74, 69, 79, 72), (144, 143, 54, 0), (288, 126, 127, 98), (134, 294, 100, 116), (152, 150, 153, 154), (99, 154, 147, 56), (151, 147, 146, 148), (86, 140, 55, 149, 90, 88), (137, 138, 84, 93, 92, 300), (93, 88, 301, 87), (89, 92, 93, 87), (88, 90, 304, 301), (301, 91, 94, 87), (84, 94, 91, 86), (302, 85, 140, 86, 91), (94, 84, 138, 82, 303), (5, 1, 15, 38), (99, 56, 55, 305), (305, 306, 307, 309, 97, 99), (56, 147, 149, 55), (310, 137, 54, 311), (250, 243, 247, 245), (245, 246, 249, 250), (312, 313, 315, 314), (243, 250, 249, 248), (208, 203, 210, 207), (170, 167, 163, 169), (324, 326, 321, 323), (319, 316, 327, 325), (320, 322, 317, 318), (322, 320, 319, 325, 324, 323), (326, 327, 316, 321)])
me_envi_classroom.polygons.foreach_set('material_index', [5, 16, 16, 16, 16, 17, 16, 16, 16, 16, 15, 16, 16, 17, 16, 16, 15, 16, 16, 16, 17, 16, 16, 16, 16, 16, 17, 17, 16, 17, 16, 16, 17, 17, 17, 17, 17, 16, 17, 17, 16, 16, 16, 17, 17, 16, 17, 16, 17, 16, 16, 17, 17, 17, 16, 17, 5, 5, 5, 6, 4, 4, 4, 13, 11, 11, 11, 12, 11, 11, 7, 14, 14, 2, 9, 2, 10, 9, 9, 10, 10, 10, 2, 9, 2, 2, 10, 9, 9, 9, 9, 9, 10, 9, 9, 9, 9, 9, 9, 9, 9, 9, 9, 9, 9, 9, 8, 4, 0, 7, 7, 8, 8, 8, 7, 8, 7, 7, 14, 6, 6, 6, 6, 7, 6, 8, 6, 16, 17, 15, 20, 18, 19, 18, 22, 22, 22, 22, 22, 22, 22, 22, 22, 22, 22, 22, 22, 22, 22, 22, 22, 22, 22, 22, 22, 22, 22, 22, 22, 22, 22, 22, 22, 22, 22, 22, 21, 20, 18, 21, 19, 22, 22, 22, 22, 22, 22, 22, 22, 22, 22, 22, 22, 22, 22, 22, 22, 22, 22, 22, 22, 22, 22, 22, 22, 22, 22, 22, 22, 22, 22, 22, 22, 20, 21, 18, 19, 22, 22, 22, 22, 22, 22, 22, 22, 22, 22, 22, 22, 22, 22, 22, 22, 22, 22, 22, 22, 22, 22, 22, 22, 22, 22, 22, 22, 22, 22, 22, 22, 11, 4, 11, 11, 11, 11, 11, 8, 9, 9, 3, 6, 1, 14, 14, 14, 14, 14, 14, 14, 14, 14, 16, 6, 6, 6, 6, 18, 18, 1, 21, 21, 21, 5, 5, 5, 5, 5])
_uv = me_envi_classroom.uv_layers.new(name='UVMap')
_uv.uv.foreach_set('vector', [0.7422, 0.7847, 0.7422, 0.1426, 0.0, 0.0, 0.0, 0.9987, 2.0, 1.0, 2.0, 1.0, 2.0, 1.0, 2.0, 1.0, 2.0, 1.0, 2.0, 1.0, 2.0, 1.0, 2.0, 1.0, 2.0, 1.0, 2.0, 1.0, 2.0, 1.0, 2.0, 1.0, 2.0, 1.0, 2.0, 1.0, 2.0, 1.0, 2.0, 1.0, 2.0, 1.0, 2.0, 1.0, 2.0, 1.0, 2.0, 1.0, 2.0, 1.0, 2.0, 1.0, 2.0, 1.0, 2.0, 1.0, 2.0, 1.0, 2.0, 1.0, 2.0, 1.0, 2.0, 1.0, 2.0, 1.0, 2.0, 1.0, 2.0, 1.0, 2.0, 1.0, 2.0, 1.0, 2.0, 1.0, 2.0, 1.0, 2.0, 1.0, 2.0, 0.0, 1.226, 0.0, 1.226, 1.0, 2.0, 1.0, 2.0, 1.0, 2.0, 1.0, 2.0, 1.0, 2.0, 1.0, 2.0, 1.0, 2.0, 1.0, 2.0, 1.0, 2.0, 1.0, 2.0, 1.0, 2.0, 1.0, 2.0, 1.0, 2.0, 1.0, 2.0, 1.0, 2.0, 1.0, 2.0, 1.0, 2.0, 1.0, 2.0, 1.0, 2.0, 1.0, 2.0, 1.0, 2.0, 1.0, -1.0, 1.0, -0.2258, 1.0, -0.2258, 0.0, -1.0, 0.0, 2.0, 1.0, 2.0, 1.0, 2.0, 1.0, 2.0, 1.0, 2.0, 1.0, 2.0, 1.0, 2.0, 1.0, 2.0, 1.0, 2.0, 1.0, 2.0, 1.0, 2.0, 1.0, 2.0, 1.0, 2.0, 1.0, 2.0, 1.0, 2.0, 1.0, 2.0, 1.0, 2.0, 1.0, 2.0, 1.0, 2.0, 1.0, 2.0, 1.0, 2.0, 1.0, 2.0, 1.0, 2.0, 1.0, 2.0, 1.0, 2.0, 1.0, 2.0, 1.0, 2.0, 1.0, 2.0, 1.0, 2.0, 1.0, 2.0, 1.0, 2.0, 1.0, 2.0, 1.0, 2.0, 1.0, 2.0, 1.0, 2.0, 1.0, 2.0, 1.0, 2.0, 1.0, 2.0, 1.0, 2.0, 1.0, 2.0, 1.0, 2.0, 1.0, 2.0, 1.0, 2.0, 1.0, 2.0, 1.0, 2.0, 1.0, 2.0, 1.0, 2.0, 1.0, 2.0, 1.0, 2.0, 1.0, 2.0, 1.0, 2.0, 1.0, 2.0, 1.0, 2.0, 1.0, 2.0, 1.0, 2.0, 1.0, 2.0, 1.0, 2.0, 1.0, 2.0, 1.0, 2.0, 1.0, 2.0, 1.0, 2.0, 1.0, 2.0, 1.0, 2.0, 1.0, 2.0, 1.0, 2.0, 1.0, 2.0, 1.0, 2.0, 1.0, 2.0, 1.0, 2.0, 1.0, 2.0, 1.0, 2.0, 1.0, 2.0, 1.0, 2.0, 1.0, 2.0, 1.0, 2.0, 1.0, 2.0, 1.0, 2.0, 1.0, 2.0, 1.0, 2.0, 1.0, 2.0, 1.0, 2.0, 1.0, 2.0, 1.0, 2.0, 1.0, 2.0, 1.0, 2.0, 1.0, 2.0, 1.0, 2.0, 1.0, 2.0, 1.0, 2.0, 1.0, 2.0, 1.0, 2.0, 1.0, 2.0, 1.0, 2.0, 1.0, 2.0, 1.0, 2.0, 1.0, 2.0, 1.0, 2.0, 1.0, 2.0, 1.0, 2.0, 1.0, 2.0, 1.0, 2.0, 1.0, 2.0, 1.0, 2.0, 1.0, 2.0, 1.0, 2.0, 1.0, 2.0, 1.0, 2.0, 1.0, 2.0, 1.0, 2.0, 1.0, 2.0, 1.0, 2.0, 1.0, 2.0, 1.0, 2.0, 1.0, 2.0, 1.0, 2.0, 1.0, 2.0, 1.0, 2.0, 1.0, 2.0, 1.0, 2.0, 1.0, 2.0, 1.0, 2.0, 1.0, 2.0, 1.0, 2.0, 1.0, 2.0, 1.0, 2.0, 1.0, 2.0, 1.0, 2.0, 1.0, 2.0, 1.0, 2.0, 1.0, 2.0, 1.0, 2.0, 1.0, 2.0, 1.0, 2.0, 1.0, 2.0, 1.0, 2.0, 1.0, 2.0, 1.0, 2.0, 1.0, 2.0, 1.0, 2.0, 1.0, 2.0, 1.0, 2.0, 1.0, 2.0, 1.0, 2.0, 1.0, 2.0, 1.0, 2.0, 1.0, 2.0, 1.0, 2.0, 1.0, 2.0, 1.0, 2.0, 1.0, 2.0, 1.0, 2.0, 1.0, 2.0, 1.0, 2.0, 1.0, 2.0, 1.0, 2.0, 1.0, 2.0, 1.0, 2.0, 1.0, 2.0, 1.0, 2.0, 1.0, 2.0, 1.0, 2.0, 1.0, 2.0, 1.0, 2.0, 1.0, 2.0, 1.0, 2.0, 1.0, 2.0, 1.0, 2.0, 1.0, 2.0, 1.0, 3.0, 0.0, 0.0, 0.0, 0.7422, 0.1426, 2.753, 0.1426, 2.753, 0.7847, 3.0, 0.9957, 3.0, 0.0, 2.753, 0.1426, 0.8196, 0.7847, 0.7422, 0.7847, 0.9335, 0.9982, 2.61, 0.9987, 0.0, 0.0, 2.0, 1.0, 2.0, 1.0, 0.0, 0.0, 0.0, 0.0, 2.0, 1.0, 0.0, 0.0, 2.0, 1.0, 3.0, 0.9957, 2.0, 1.0, 2.0, 1.0, 3.0, 0.0, 3.0, 0.9957, 2.0, 1.0, 0.0, 0.0, 2.0, 1.0, 2.0, 1.0, 2.0, 1.0, 2.0, 1.0, 2.0, 1.0, 2.0, 1.0, 2.0, 1.0, 2.0, 1.0, 2.0, 1.0, 0.0, 0.0, 2.0, 1.0, 2.0, 1.0, 2.0, 1.0, 2.0, 1.0, 2.0, 1.0, 2.0, 1.0, 2.0, 1.0, 2.0, 1.0, 2.0, 1.0, 2.0, 1.0, 2.0, 1.0, 2.0, 1.0, 2.0, 1.0, 2.0, 1.0, 2.0, 1.0, 2.0, 1.0, 2.0, 1.0, 2.0, 1.0, 2.0, 1.0, 2.0, 1.0, 2.0, 1.0, 2.0, 1.0, 2.0, 1.0, 0.0, 0.0, 0.0, 0.0, 0.0, 0.0, 0.0, 0.0, 0.0, 0.0, 0.0, 0.0, 0.0, 0.0, 0.0, 0.0, 1.0, 1.0, 0.8026, 0.7835, 0.7237, 0.7835, 0.5395, 0.7835, 0.4605, 0.7835, 0.2763, 0.7835, 0.1974, 0.7835, 0.0, 1.0, 2.0, 1.0, 0.0, 0.0, 2.0, 1.0, 2.0, 1.0, 0.5395, 0.165, 0.7237, 0.165, 0.8026, 0.165, 1.0, 0.0, 0.0, 0.0, 0.1974, 0.165, 0.2763, 0.165, 0.4605, 0.165, 0.0, 0.0, 0.0, 0.0, 0.0, 0.0, 0.0, 0.0, 0.0, 0.0, 0.0, 0.0, 2.0, 1.0, 2.0, 1.0, 2.0, 1.0, 0.0, 0.0, 2.0, 1.0, 2.0, 1.0, 0.0, 0.0, 0.0, 0.0, 0.0, 0.0, 0.0, 0.0, 0.0, 0.0, 0.0, 0.0, 0.0, 0.0, 0.0, 0.0, 0.0, 0.0, 0.0, 0.0, 0.0, 0.0, 0.0, 0.0, 1.0, 1.0, 1.0, 0.0, 0.8026, 0.165, 0.8026, 0.3712, 0.8026, 0.5773, 0.8026, 0.7835, 0.0, 0.0, 0.0, 0.0, 2.0, 1.0, 2.0, 1.0, 0.4605, 0.3712, 0.4605, 0.165, 0.2763, 0.165, 0.2763, 0.3712, 0.1974, 0.3712, 0.1974, 0.5773, 0.2763, 0.5773, 0.2763, 0.7835, 0.4605, 0.7835, 0.4605, 0.5773, 0.5395, 0.5773, 0.5395, 0.7835, 0.7237, 0.7835, 0.7237, 0.5773, 0.8026, 0.5773, 0.8026, 0.3712, 0.7237, 0.3712, 0.7237, 0.165, 0.5395, 0.165, 0.5395, 0.3712, 0.0, 0.0, 0.0, 1.0, 0.1974, 0.7835, 0.1974, 0.5773, 0.1974, 0.3712, 0.1974, 0.165, 0.0, 0.0, 0.0, 0.0, 0.0, 0.0, 0.0, 0.0, 0.0, 0.0, 0.0, 0.0, 2.0, 1.0, 2.0, 1.0, 2.0, 1.0, 0.0, 0.0, 2.0, 1.0, 2.0, 1.0, 2.0, 1.0, 0.0, 0.0, 2.0, 1.0, 2.0, 1.0, 2.0, 1.0, 0.0, 0.0, 2.0, 1.0, 2.0, 1.0, 0.0, 0.0, 0.0, 0.0, 2.0, 1.0, 2.0, 1.0, 0.0, 0.0, 0.0, 0.0, 0.0, 0.0, 0.0, 0.0, 0.0, 0.0, 0.0, 0.0, 2.0, 1.0, 2.0, 1.0, 0.0, 0.0, 0.0, 0.0, 2.0, 1.0, 2.0, 1.0, 2.0, 1.0, 0.0, 0.0, 2.0, 1.0, 2.0, 1.0, 2.0, 1.0, 2.0, 1.0, 0.0, 0.0, 2.0, 1.0, 2.0, 1.0, 2.0, 1.0, 0.0, 0.0, 2.0, 1.0, 0.0, 0.0, 2.0, 1.0, 2.0, 1.0, 2.0, 1.0, 2.0, 1.0, 2.0, 1.0, 2.0, 1.0, 0.0, 0.0, 2.0, 1.0, 2.0, 1.0, 0.0, 0.0, 2.0, 1.0, 0.0, 0.0, 2.0, 1.0, 2.0, 1.0, 2.0, 1.0, 2.0, 1.0, 0.0, 0.0, 2.0, 1.0, 2.0, 1.0, 2.0, 1.0, 2.0, 1.0, 0.0, 0.0, 2.0, 1.0, 2.0, 1.0, 2.0, 1.0, 0.0, 0.0, 2.0, 1.0, 2.0, 1.0, 2.0, 1.0, 0.0, 0.0, 2.0, 1.0, 2.0, 1.0, 2.0, 1.0, 2.0, 1.0, 2.0, 1.0, 2.0, 0.0, 0.0, 0.0, 0.0, 1.0, 1.0, 0.8105, 1.0, 0.0, 0.0, 0.0, 0.0, 1.0, 1.0, 1.0, 1.0, 0.9684, 2.0, 1.0, 2.0, 1.0, 2.0, 1.0, 2.0, 1.0, 2.0, 1.0, 2.0, 1.0, 2.0, 1.0, 2.0, 1.0, 2.0, 1.0, 2.0, 1.0, 2.0, 1.0, 2.0, 1.0, 2.0, 1.0, 2.0, 1.0, 2.0, 1.0, 2.0, 1.0, 2.0, 1.0, 2.0, 1.0, 2.0, 1.0, 2.0, 1.0, 2.0, 1.0, 2.0, 1.0, 2.0, 1.0, 2.0, 1.0, 2.0, 1.0, 2.0, 1.0, 2.0, 1.0, 2.0, 1.0, 2.0, 1.0, 2.0, 1.0, 2.0, 1.0, 2.0, 1.0, 2.0, 1.0, 2.412, 0.1426, 2.876, 0.1426, 2.876, 0.1426, 2.412, 0.1426, 0.0, 0.0, 0.0, 0.0, 0.0, 0.0, 0.0, 0.0, 0.0, 0.0, 2.0, 1.0, 0.0, 0.0, 2.0, 1.0, 2.0, 1.0, 2.0, 1.0, 2.0, 1.0, 0.0, 0.0, 2.0, 1.0, 2.0, 1.0, 0.0, 0.0, 0.0, 0.0, 0.0, 0.0, 0.0, 0.0, 2.0, 1.0, 2.0, 1.0, 2.0, 1.0, 2.0, 1.0, 2.0, 1.0, 2.0, 1.0, 2.0, 1.0, 2.0, 1.0, 2.0, 1.0, 2.0, 1.0, 2.0, 1.0, 2.0, 1.0, 2.0, 1.0, 2.0, 1.0, 2.0, 1.0, 2.0, 1.0, 0.0, 0.0, 0.0, 0.0, 2.0, 1.0, 2.0, 1.0, 2.0, 1.0, 2.0, 1.0, 2.0, 1.0, 2.0, 1.0, 2.0, 1.0, 2.0, 1.0, 1.177, 1.0, 1.177, 0.0, -0.1774, 0.0, -0.1774, 1.0, 0.0, 0.0, 0.0, 0.0, 0.0, 0.0, 0.0, 0.0, 0.0, 0.0, 0.0, 0.0, 0.0, 0.0, 0.0, 0.0, -2.993, -1.0, -2.993, 2.0, 3.007, 2.0, 3.007, -1.0, 0.0, 0.0, 0.0, 0.0, 0.0, 0.0, 0.0, 0.0, 0.0, 0.0, 0.0, 0.0, 0.0, 0.0, 0.0, 0.0, 0.0, 0.0, 0.0, 0.0, 0.0, 0.0, 0.0, 0.0, 0.0, 0.0, 0.0, 0.0, 0.0, 0.0, 0.0, 0.0, 0.0, 0.0, 0.0, 0.0, 0.0, 0.0, 0.0, 0.0, 0.0, 0.0, 0.0, 0.0, 0.0, 0.0, 0.0, 0.0, 0.0, 0.0, 0.0, 0.0, 0.0, 0.0, 0.0, 0.0, 0.0, 0.0, 0.0, 0.0, 0.0, 0.0, 0.0, 0.0, 0.0, 0.0, 0.0, 0.0, 0.0, 0.0, 0.0, 0.0, 0.0, 0.0, 0.0, 0.0, 0.0, 0.0, 0.0, 0.0, 0.0, 0.0, 0.0, 0.0, 0.0, 0.0, 0.0, 0.0, 0.0, 0.0, 0.0, 0.0, 0.0, 0.0, 0.0, 0.0, 0.0, 0.0, 0.0, 0.0, 0.0, 0.0, 0.0, 0.0, 0.0, 0.0, 0.0, 0.0, 0.0, 0.0, 0.0, 0.0, 0.0, 0.0, 0.0, 0.0, 0.0, 0.0, 0.0, 0.0, 0.0, 0.0, 0.0, 0.0, 0.0, 0.0, 0.0, 0.0, 0.0, 0.0, 0.0, 0.0, 0.0, 0.0, 0.0, 0.0, 0.0, 0.0, 0.0, 0.0, 0.0, 0.0, 0.0, 0.0, 0.0, 0.0, 0.0, 0.0, 0.0, 0.0, 0.0, 0.0, 0.0, 0.0, 0.0, 0.0, 0.0, 0.0, 0.0, 0.0, 0.0, 0.0, 0.0, 0.0, 0.0, 0.0, 0.0, 0.0, 0.0, 0.0, 0.0, 0.0, 0.0, 0.0, 0.0, 0.0, 0.0, 0.0, 0.0, 0.0, 0.0, 0.0, 0.0, 0.0, 0.0, 0.0, 0.0, 0.0, 0.0, 0.0, 0.0, 0.0, 0.0, 0.0, 0.0, 0.0, 0.0, 0.0, 0.0, 0.0, 0.0, 0.0, 0.0, 0.0, 0.0, 0.0, 0.0, 0.0, 0.0, 0.0, 0.0, 0.0, 0.0, 0.0, 0.0, 0.0, 0.0, 0.0, 0.0, 0.0, 0.0, 0.0, 0.0, 0.0, 0.0, 0.0, 0.0, 0.0, 0.0, 0.0, 0.0, 0.0, -2.993, -1.0, -2.993, 2.0, 3.007, 2.0, 3.007, -1.0, 0.0, 0.0, 0.0, 0.0, 0.0, 0.0, 0.0, 0.0, 0.0, 0.0, 0.0, 0.0, 0.0, 0.0, 0.0, 0.0, 0.0, 0.0, 0.0, 0.0, 0.0, 0.0, 0.0, 0.0, 0.0, 0.0, 0.0, 0.0, 0.0, 0.0, 0.0, 0.0, 0.0, 0.0, 0.0, 0.0, 0.0, 0.0, 0.0, 0.0, 0.0, 0.0, 0.0, 0.0, 0.0, 0.0, 0.0, 0.0, 0.0, 0.0, 0.0, 0.0, 0.0, 0.0, 0.0, 0.0, 0.0, 0.0, 0.0, 0.0, 0.0, 0.0, 0.0, 0.0, 0.0, 0.0, 0.0, 0.0, 0.0, 0.0, 0.0, 0.0, 0.0, 0.0, 0.0, 0.0, 0.0, 0.0, 0.0, 0.0, 0.0, 0.0, 0.0, 0.0, 0.0, 0.0, 0.0, 0.0, 0.0, 0.0, 0.0, 0.0, 0.0, 0.0, 0.0, 0.0, 0.0, 0.0, 0.0, 0.0, 0.0, 0.0, 0.0, 0.0, 0.0, 0.0, 0.0, 0.0, 0.0, 0.0, 0.0, 0.0, 0.0, 0.0, 0.0, 0.0, 0.0, 0.0, 0.0, 0.0, 0.0, 0.0, 0.0, 0.0, 0.0, 0.0, 0.0, 0.0, 0.0, 0.0, 0.0, 0.0, 0.0, 0.0, 0.0, 0.0, 0.0, 0.0, 0.0, 0.0, 0.0, 0.0, 0.0, 0.0, 0.0, 0.0, 0.0, 0.0, 0.0, 0.0, 0.0, 0.0, 0.0, 0.0, 0.0, 0.0, 0.0, 0.0, 0.0, 0.0, 0.0, 0.0, 0.0, 0.0, 0.0, 0.0, 0.0, 0.0, 0.0, 0.0, 0.0, 0.0, 0.0, 0.0, 0.0, 0.0, 0.0, 0.0, 0.0, 0.0, 0.0, 0.0, 0.0, 0.0, 0.0, 0.0, 0.0, 0.0, 0.0, 0.0, 0.0, 0.0, 0.0, 0.0, 0.0, 0.0, 0.0, 0.0, 0.0, 0.0, 0.0, 0.0, 0.0, 0.0, 0.0, 0.0, 0.0, 0.0, 0.0, 0.0, 0.0, 0.0, 0.0, 0.0, 0.0, 0.0, -2.993, -1.0, -2.993, 2.0, 3.007, 2.0, 3.007, -1.0, 0.0, 0.0, 0.0, 0.0, 0.0, 0.0, 0.0, 0.0, 0.0, 0.0, 0.0, 0.0, 0.0, 0.0, 0.0, 0.0, 0.0, 0.0, 0.0, 0.0, 0.0, 0.0, 0.0, 0.0, 0.0, 0.0, 0.0, 0.0, 0.0, 0.0, 0.0, 0.0, 0.0, 0.0, 0.0, 0.0, 0.0, 0.0, 0.0, 0.0, 0.0, 0.0, 0.0, 0.0, 0.0, 0.0, 0.0, 0.0, 0.0, 0.0, 0.0, 0.0, 0.0, 0.0, 0.0, 0.0, 0.0, 0.0, 0.0, 0.0, 0.0, 0.0, 0.0, 0.0, 0.0, 0.0, 0.0, 0.0, 0.0, 0.0, 0.0, 0.0, 0.0, 0.0, 0.0, 0.0, 0.0, 0.0, 0.0, 0.0, 0.0, 0.0, 0.0, 0.0, 0.0, 0.0, 0.0, 0.0, 0.0, 0.0, 0.0, 0.0, 0.0, 0.0, 0.0, 0.0, 0.0, 0.0, 0.0, 0.0, 0.0, 0.0, 0.0, 0.0, 0.0, 0.0, 0.0, 0.0, 0.0, 0.0, 0.0, 0.0, 0.0, 0.0, 0.0, 0.0, 0.0, 0.0, 0.0, 0.0, 0.0, 0.0, 0.0, 0.0, 0.0, 0.0, 0.0, 0.0, 0.0, 0.0, 0.0, 0.0, 0.0, 0.0, 0.0, 0.0, 0.0, 0.0, 0.0, 0.0, 0.0, 0.0, 0.0, 0.0, 0.0, 0.0, 0.0, 0.0, 0.0, 0.0, 0.0, 0.0, 0.0, 0.0, 0.0, 0.0, 0.0, 0.0, 0.0, 0.0, 0.0, 0.0, 0.0, 0.0, 0.0, 0.0, 0.0, 0.0, 0.0, 0.0, 0.0, 0.0, 0.0, 0.0, 0.0, 0.0, 0.0, 0.0, 0.0, 0.0, 0.0, 0.0, 0.0, 0.0, 0.0, 0.0, 0.0, 0.0, 0.0, 0.0, 0.0, 0.0, 2.0, 1.0, 2.0, 1.0, 2.0, 1.0, 2.0, 1.0, 2.0, 1.0, 0.0, 0.0, 1.0, 0.0, 2.0, 1.0, 2.0, 1.0, 2.0, 1.0, 2.0, 1.0, 2.0, 1.0, 2.0, 1.0, 2.0, 1.0, 2.0, 1.0, 2.0, 1.0, 2.0, 1.0, 2.0, 1.0, 2.0, 1.0, 2.0, 1.0, 2.0, 1.0, 2.0, 1.0, 2.0, 1.0, 2.0, 1.0, 2.0, 1.0, 2.0, 1.0, 2.0, 1.0, 2.0, 1.0, 2.0, 1.0, 2.0, 1.0, 2.0, 1.0, 2.0, 1.0, 0.0, 0.0, 2.0, 1.0, 2.0, 1.0, 2.0, 1.0, 0.0, 0.0, 0.0, 0.0, 2.0, 1.0, 2.0, 1.0, 2.0, 1.0, 2.0, 1.0, 2.0, 1.0, 2.0, 1.0, 0.0, 0.0, 0.0, 0.0, 0.0, 0.0, 0.0, 0.0, 0.2068, 4.769e-05, 0.2068, 1.0, 4.769e-05, 1.0, 4.777e-05, 4.777e-05, 2.876, 0.1426, 2.0, 1.0, 2.0, 1.0, 2.0, 1.0, 0.0, 0.0, 2.876, 0.1426, 2.0, 1.0, 2.0, 1.0, 2.412, 0.1426, 2.412, 0.1426, 0.0, 0.0, 0.0, 0.0, 2.412, 0.1426, 2.876, 0.1426, 0.0, 0.0, 0.0, 0.0, 0.0, 0.0, 0.0, 0.0, 2.412, 0.1426, 0.0, 0.0, 2.876, 0.1426, 0.0, 0.0, 0.0, 0.0, 0.0, 0.0, 0.0, 0.0, 0.0, 0.0, 0.0, 0.0, 0.0, 0.0, 2.412, 0.1426, 0.0, 0.0, 0.0, 0.0, 2.876, 0.1426, 0.0, 0.0, 2.0, 1.0, 2.0, 1.0, 2.876, 0.1426, 0.0, 0.0, 0.0, 0.0, 2.412, 0.1426, 2.0, 1.0, 2.0, 1.0, 0.0, 0.0, 2.0, 1.0, 2.0, 1.0, 2.0, 1.0, 2.0, 1.0, 0.0, 0.0, 0.0, 0.0, 0.0, 0.0, 0.0, 0.0, 0.0, 0.0, 0.0, 0.0, 0.0, 0.0, 0.0, 0.0, 0.0, 0.0, 0.0, 0.0, 2.0, 1.0, 2.0, 1.0, 2.0, 1.0, 2.0, 1.0, 0.0, 0.0, 0.0, 0.0, 0.0, 0.0, 0.0, 0.0, 0.0, 0.0, 0.0, 0.0, 0.0, 0.0, 0.0, 0.0, 0.0, 0.0, 0.0, 0.0, 0.0, 0.0, 0.0, 0.0, 0.2069, 0.7053, 0.2069, 0.625, 0.2131, 0.625, 0.2131, 0.7053, 0.0, 0.0, 0.0, 0.0, 0.0, 0.0, 0.0, 0.0, 0.0, 0.0, 0.0, 0.0, 0.0, 0.0, 0.0, 0.0, 0.0, 0.0, 0.0, 0.0, 0.0, 0.0, 0.0, 0.0, 0.0, 0.0, 0.0, 0.0, 0.0, 0.0, 0.0, 0.0, 0.0, 0.0, 0.0, 0.0, 0.0, 0.0, 0.0, 0.0, 0.0, 0.0, 0.0, 0.0, 0.0, 0.0, 0.0, 0.0, 0.0, 0.0, 0.0, 0.0, 0.0, 0.0, 0.0, 0.0, 0.0, 0.0, 0.0, 0.0, 0.0, 0.0, 0.0, 0.0, 0.0, 0.0, 0.0, 0.0])
me_envi_classroom.materials.append(mat_floorclassroom)
me_envi_classroom.materials.append(mat_floorhallway)
me_envi_classroom.materials.append(mat_ceilingclassroom)
me_envi_classroom.materials.append(mat_ceilinghallway)
me_envi_classroom.materials.append(mat_wallpink)
me_envi_classroom.materials.append(mat_walllime)
me_envi_classroom.materials.append(mat_wallhallway)
me_envi_classroom.materials.append(mat_runnerfloor)
me_envi_classroom.materials.append(mat_runnerfloortop)
me_envi_classroom.materials.append(mat_lights)
me_envi_classroom.materials.append(mat_lightbulbs)
me_envi_classroom.materials.append(mat_blackboardsides)
me_envi_classroom.materials.append(mat_blackboardledge)
me_envi_classroom.materials.append(mat_blackboard)
me_envi_classroom.materials.append(mat_doorframe)
me_envi_classroom.materials.append(mat_window)
me_envi_classroom.materials.append(mat_windowframe)
me_envi_classroom.materials.append(mat_windowframeinside)
me_envi_classroom.materials.append(mat_locker)
me_envi_classroom.materials.append(mat_lockerface)
me_envi_classroom.materials.append(mat_lockerhighlight)
me_envi_classroom.materials.append(mat_lockershadow)
me_envi_classroom.materials.append(mat_lockerlegs)
me_envi_classroom.use_remesh_fix_poles = True
me_envi_classroom.use_remesh_preserve_attributes = False
me_envi_classroom.use_mirror_vertex_groups = False
me_envi_classroom.update()
me_envi_classroom.normals_split_custom_set([tuple(v) for v in zip(*[iter([1.0, 1.415e-07, 6.634e-08, 1.0, 1.415e-07, 6.634e-08, 1.0, -0.0001547, 0.000183, 1.0, 0.000885, -0.001369, 7.191e-05, -1.0, -0.0001245, 0.0003835, -1.0, 0.0, 1.24e-05, -1.0, 4.631e-05, -9.589e-05, -1.0, 0.0001661, 1.0, 9.588e-05, 0.0, 1.0, 0.0001824, 5.925e-05, 1.0, -0.0001246, 7.189e-05, 1.0, 0.0, -0.0001918, 1.0, -0.0001087, 9.519e-05, 1.0, -0.0001919, 0.0001447, 1.0, 4.572e-05, -1.34e-05, 1.0, -3.083e-05, 9.18e-05, 1.0, 0.0, 1.526e-06, 1.0, 0.0, 1.526e-06, 1.0, 0.0, 1.526e-06, 1.0, 0.0, 1.526e-06, -0.0004429, 1.0, 0.0001835, 0.0001835, 1.0, 0.0004429, 0.0001756, 1.0, -0.0004461, -0.00018, 1.0, -0.0004443, -1.0, -7.192e-05, -0.0001245, -1.0, -0.0002777, 7.485e-05, -1.0, 4.279e-05, -0.0001869, -1.0, 6.335e-05, -0.000181, 1.0, 0.0002644, -0.0001132, 1.0, 0.0003343, 2.936e-05, 1.0, -0.0003729, -0.0002169, 1.0, -0.0001699, -0.0003438, 1.0, -0.0001009, -0.0001017, 1.0, -0.0001719, -8.32e-05, 1.0, 1.109e-05, -0.0001434, 1.0, 4.322e-05, 8.599e-05, -0.0001438, 0.0, 1.0, 0.0001695, -0.0001695, 1.0, 0.0001245, 7.191e-05, 1.0, 0.0001661, 9.589e-05, 1.0, 1.0, 0.0, -1.907e-07, 1.0, 0.0, -1.907e-07, 1.0, 0.0, -1.907e-07, 1.0, 0.0, -1.907e-07, -8.858e-05, 1.0, -3.668e-05, -0.0002876, 1.0, 1.381e-08, 0.0001695, 1.0, -0.0001695, 0.0, 1.0, -0.0001438, -0.0001465, 1.0, -0.0003019, -0.0001124, 1.0, 8.967e-05, 8.85e-05, 1.0, 3.687e-05, 0.0001679, 1.0, 0.0002906, 0.0002847, -4.091e-05, -1.0, 0.0002919, -0.0002488, -1.0, 8.081e-05, 0.000276, -1.0, 0.0001681, -0.0002904, -1.0, -1.0, -0.0001381, -3.721e-05, -1.0, 8.4e-05, 0.0001728, -1.0, 0.0002385, -0.0002368, -1.0, 4.343e-05, -8.589e-05, 1.0, 8.858e-05, -3.668e-05, 1.0, 0.0001824, 5.925e-05, 1.0, -0.0001438, 0.0, 1.0, -0.0001246, -7.186e-05, 1.0, -0.003959, -0.006513, 1.0, -0.001949, -0.007369, 1.0, -0.0007424, -0.007586, 1.0, -0.001949, -0.007369, 0.0, 0.0, -1.0, 0.0, 0.0, -1.0, 0.0, 0.0, -1.0, 0.0, 0.0, -1.0, 1.0, 0.0, 0.0, 1.0, 0.0, 0.0, 1.0, 0.0, 0.0, 1.0, 0.0, 0.0, 0.0004314, 1.2e-06, 1.0, 0.0002906, 0.0001679, 1.0, -3.687e-05, -8.85e-05, 1.0, 0.0002025, -0.0002042, 1.0, 5.651e-05, -0.0001832, 1.0, 0.0001196, 0.0001499, 1.0, -5.023e-05, 0.0003318, 1.0, -0.0003835, -6.067e-07, 1.0, 1.381e-08, 0.0002876, -1.0, 3.668e-05, -8.858e-05, -1.0, -4.631e-05, -1.24e-05, -1.0, 6.502e-11, 0.0003835, -1.0, 0.0, 0.0, 1.0, 0.0, 0.0, 1.0, 0.0, 0.0, 1.0, 0.0, 0.0, 1.0, 1.0, 0.0001667, 0.0002912, 1.0, -0.0003835, -9.1e-07, 1.0, -0.0001783, -0.0002843, 1.0, -0.0001094, -0.0004173, -6.365e-05, -1.0, -0.0002805, 0.0004314, -1.0, 2.019e-06, -1.2e-06, -1.0, 0.0004315, -0.0002042, -1.0, -0.0002025, -1.0, -0.0003502, 0.0001564, -1.0, 0.0001163, 0.0002631, -1.0, -0.0002324, 0.0001695, -1.0, 0.0, -0.0003356, -0.0001261, -1.0, 0.000311, -0.00031, -1.0, -0.0001285, 0.0002373, -1.0, -0.0002373, 0.0001284, -1.0, 0.00031, 0.0001695, -1.0, -0.0001695, 0.0001211, -1.0, 0.0003129, -0.0001715, -1.0, 0.0004477, -4.096e-05, -1.0, 0.0001873, 0.0, -1.017e-07, -1.0, 0.0, -1.017e-07, -1.0, 0.0, -1.017e-07, -1.0, 0.0, -1.017e-07, -1.0, 0.0003417, -1.0, -0.0003362, 0.0001305, -1.0, 6.051e-05, -0.0001859, -1.0, 4.692e-05, 0.0003343, -1.0, -0.0003436, 0.0002373, -1.0, -0.0002373, 0.0002337, -1.0, -0.0002409, 8.967e-05, 0.0001124, -1.0, 0.0003019, -0.0001465, -1.0, -2.006e-06, -0.0004314, -1.0, -0.0002805, -6.365e-05, -1.0, 1.0, 0.0003652, 0.0001229, 1.0, -0.0004152, 0.0001103, 1.0, 0.0002197, -0.0003725, 1.0, -7.304e-05, 0.0003271, 0.0002534, 1.0, 0.0002878, -0.0003032, 1.0, 0.0001439, 0.0001759, 1.0, 0.0004459, 0.0002765, 1.0, -7.91e-05, -0.0003319, 1.0, 4.927e-05, 0.0001514, 1.0, 0.0001176, 0.0001238, 1.0, -0.0003119, -0.0001207, 1.0, -0.0003132, -9.433e-06, 1.0, 0.0003354, 0.0002337, 1.0, 0.0002403, 0.0003385, 1.0, 0.000339, 0.0003331, 1.0, 0.0003442, 0.0002607, 1.0, 0.0002107, -3.457e-05, 1.0, 0.000382, -0.0003413, 1.0, -0.0003361, -0.0003263, 1.0, 0.0003507, -0.0003385, 1.0, -0.000339, -0.0002385, 1.0, 0.0002355, 3.802e-06, 1.0, 0.0001917, 8.547e-06, 1.0, -0.0002875, 0.0002391, -1.0, -0.0002355, -1.135e-08, -1.0, 0.0003835, -0.0002695, -1.0, 0.0001004, 0.0003418, -1.0, 0.0003361, 0.000339, -1.0, -0.000339, 0.0003371, -1.0, 0.0003409, -0.0004443, 0.0001799, -1.0, 0.0004461, 0.0001755, -1.0, 0.0001551, -0.0001128, -1.0, -0.0001835, -0.0004429, -1.0, 0.0004098, 1.0, 0.0004034, 0.0001491, 1.0, -0.0001203, -0.0001782, 1.0, -0.0001606, 0.000336, 1.0, 0.0003417, 0.0003387, 1.0, 0.000339, 0.0002356, 1.0, -0.0002386, -0.0003104, 1.0, -0.0001275, -0.0004429, 1.0, 0.0001835, 0.0, 1.0, 2.208e-08, 0.0001874, 1.0, -0.0004412, -0.0001411, 0.0003045, 1.0, -0.0001798, -0.0004444, 1.0, 0.0, -0.0001438, 1.0, 0.0004413, 0.0001872, 1.0, 1.0, 4.17e-05, 2.211e-05, 1.0, 0.0002364, 3.409e-05, 1.0, -4.351e-05, 0.0001869, 1.0, -0.000181, -6.563e-05, 1.0, -0.0001438, 0.0, 1.0, -8.102e-05, -0.0001738, 1.0, 0.0001624, -0.000102, 1.0, 0.000181, -6.333e-05, 0.0001869, -4.267e-05, -1.0, -0.0001499, -0.0001195, -1.0, 2.926e-11, 0.0001438, -1.0, 0.0001695, -0.0001695, -1.0, 4.68e-06, -1.0, 0.0001917, -0.0003484, -1.0, -0.0003293, -0.000339, -1.0, -0.000339, -0.0003444, -1.0, -0.0003335, -1.638e-05, -1.0, 0.0004791, 7.632e-06, -1.0, -0.0003355, 0.0003502, -0.0001564, -1.0, 0.0001824, -5.925e-05, -1.0, -0.0003104, 0.0001276, -1.0, 0.0001163, 0.0002631, -1.0, 0.0001438, -1.0, 1.227e-07, 0.0001062, -1.0, 9.713e-05, -0.0004429, -1.0, -0.0001833, 0.0, -1.0, 1.227e-07, -1.0, -0.0001192, -0.0002618, -1.0, -0.0001624, 0.0001019, -1.0, -0.0002493, -0.0001434, -1.0, 0.000285, 3.892e-05, 0.0001438, 1.0, 6.134e-08, 0.0001154, 1.0, -0.0001531, -0.0005315, 1.0, 0.0002201, 0.0001284, 1.0, 0.0003101, -1.0, 0.0, -0.0001438, -1.0, -0.0001551, 0.0001127, -1.0, 1.462e-10, 0.0001918, -1.0, 9.588e-05, 0.0, -1.0, -6.294e-07, 0.0003356, -1.0, -0.0001008, 0.0002694, -1.0, 0.000174, 0.000229, -1.0, -3.06e-05, -9.086e-05, 0.0001835, -1.0, 0.0004429, -0.0004434, -1.0, 0.0001822, -0.0004429, -1.0, -0.0001835, 0.0004414, -1.0, -0.000187, -0.0004429, -1.0, 0.0001834, -3.804e-05, -1.0, 0.0002851, 0.0002923, -1.0, -0.0001648, 0.0004794, -1.0, 3.264e-08, 0.0001836, -1.0, 5.546e-05, -1.187e-05, -1.0, 0.0003833, -0.00031, -1.0, -0.0001284, 0.000441, -1.0, -0.0001881, -0.0001822, -0.0004434, 1.0, 0.0004429, -0.0001835, 1.0, -0.0002324, -0.0001695, 1.0, -0.0001835, 0.0004429, 1.0, 3.655e-05, 1.0, -0.0002368, 0.0001692, 1.0, 0.0001695, 0.0001208, 1.0, -0.0003129, -0.0001731, 1.0, -0.0004471, 1.0, 0.0001819, 0.0002244, 1.0, -0.0002259, -7.459e-05, 1.0, 1.929e-06, 1.884e-08, 1.0, 1.929e-06, 1.884e-08, 1.0, -0.004424, -0.003204, 0.9998, 0.01694, -0.01411, 1.0, -0.001589, -0.004192, 1.0, -0.001628, -0.004477, 1.0, -0.003971, 0.0004681, 1.0, -0.006897, -0.000465, 1.0, -0.006797, -0.002093, 0.9999, 0.01213, 0.008237, 1.0, 8.633e-07, 0.0, 0.9999, 0.006026, 0.01525, 1.0, 8.403e-07, 0.0004794, 1.0, 8.633e-07, 0.0, -0.0001845, 0.0002207, 1.0, -5.333e-05, -7.978e-05, 1.0, -5.292e-08, -6.773e-08, 1.0, 0.009142, 0.01361, 0.9999, 0.02083, -0.002247, 0.9998, 0.003843, 0.0005563, 1.0, -7.403e-05, 0.0001233, 1.0, -0.0001585, -0.00024, 1.0, 0.01805, -0.01063, 0.9998, -0.008239, 0.01417, 0.9999, 5.495e-08, 2.559e-07, 1.0, -0.002721, 0.00277, 1.0, 0.002274, -0.001913, 1.0, 0.03294, 0.07954, 0.9963, -0.0001918, 0.0, 1.0, 3.669e-05, -8.858e-05, 1.0, 1.0, 8.638e-05, 4.16e-05, 1.0, 0.0, 9.588e-05, 1.0, -0.0001695, 0.0001695, 1.0, 2.986e-11, -9.588e-05, 1.0, 0.0, 0.0, 1.0, 5.636e-05, 7.757e-05, 1.0, -0.0001918, 0.0, 0.9963, -0.03294, -0.07954, -7.757e-05, 1.0, -5.636e-05, -0.0001017, 1.0, 0.0001017, 8.858e-05, 1.0, -3.669e-05, 0.0, 1.0, -0.0001918, -0.0001695, 0.0001695, 1.0, -0.0001691, -0.0002327, 1.0, -0.0001461, -0.0003546, 1.0, -5.149e-08, 9.588e-05, 1.0, -9.588e-05, 1.0, 0.0, -0.0002324, 1.0, 0.0001695, 0.0002327, 1.0, 0.0001691, 0.0001695, 1.0, -0.0001695, -4.161e-05, -1.0, 8.638e-05, -9.589e-05, -1.0, 0.0, -0.0003546, -1.0, 0.000146, 6.578e-07, -1.0, -0.0002397, -1.0, 0.0, 9.584e-05, -1.0, 0.0003316, 5.144e-05, -1.0, 0.0, -0.0001439, -1.0, -0.0002778, 7.439e-05, 0.0, -2.441e-07, -1.0, 0.0, -2.441e-07, -1.0, 0.0, -2.441e-07, -1.0, 0.0, -2.441e-07, -1.0, 0.0, 1.221e-07, 1.0, 0.0, 1.221e-07, 1.0, 0.0, 1.221e-07, 1.0, 0.0, 1.221e-07, 1.0, -7.745e-05, -1.0, -0.0002269, 0.0002992, -1.0, -0.0003746, 0.0002828, -1.0, 0.000387, 0.0002026, -1.0, -0.0004345, 0.0003004, -1.0, 0.0003735, 0.0001788, -1.0, -0.0004448, 9.159e-05, -1.0, 0.0004705, 0.0002418, -1.0, 0.0002327, 0.008057, -0.01777, 0.9998, 0.0, 0.0, 1.0, 0.01792, -0.002658, 0.9998, 0.0, 0.0, 1.0, -0.0004658, -1.0, 0.0001131, -0.0004781, -1.0, 3.429e-05, -0.0004476, -1.0, -0.0001717, 0.0002316, -1.0, -0.0001708, 0.0001434, -1.0, 0.0002491, -0.0003004, -1.0, 0.0003734, -0.0004724, -1.0, 8.112e-05, 1.847e-05, -1.0, 0.0004788, 0.0, -1.0, -2.581e-08, 0.0, -1.0, -2.581e-08, 0.0, -1.0, -2.581e-08, 0.0, -1.0, -2.581e-08, -1.0, 0.0, -1.907e-08, -1.0, 0.0, -1.907e-08, -0.9998, -0.008057, -0.01777, -1.0, 0.0, -1.907e-08, 0.008057, -0.01777, 0.9998, 0.0, 0.0, 1.0, 0.01792, -0.002658, 0.9998, 0.0, 0.0, 1.0, 0.0, -1.0, -5.163e-08, 0.0, -1.0, -5.163e-08, 0.0, -1.0, -5.163e-08, 0.0, -1.0, -5.163e-08, 0.0, -1.0, -2.581e-08, 0.0, -1.0, -2.581e-08, 0.0, -1.0, -2.581e-08, 0.0, -1.0, -2.581e-08, 0.0, -1.0, -5.163e-08, 0.0, -1.0, -5.163e-08, 0.0, -1.0, -5.163e-08, 0.0, -1.0, -5.163e-08, -0.0002027, -1.0, -0.0001279, 0.0002832, -1.0, 5.017e-05, 0.0002061, -1.0, 0.0004328, 0.0004389, -1.0, 0.0001929, 0.0004269, -1.0, -0.0002181, 9.715e-05, -1.0, 0.0004694, -1.0, 0.0, -7.629e-08, -1.0, 0.0, -7.629e-08, -0.9998, -0.008057, -0.01777, -1.0, 0.0, -7.629e-08, -2.279e-05, -1.0, -0.0004788, -0.000358, -1.0, -0.0003188, 0.0001212, -1.0, 0.0004638, 0.0003826, -1.0, -0.0002888, 0.0004443, -1.0, 0.0001801, -0.0001098, -1.0, 0.0004667, 0.0002086, -1.0, 0.0004316, 0.0001008, -1.0, 0.0004687, 0.0002071, -1.0, -0.0004323, -0.0004705, -1.0, -9.206e-05, 1.103e-05, -1.0, 0.0004793, 6.26e-05, -1.0, 0.0004753, 0.0002171, -1.0, -0.0004274, -0.000441, -1.0, 0.0001879, -3.682e-05, -1.0, 0.000478, -7.842e-05, -1.0, -0.0004729, 0.0002002, -1.0, -0.0004356, 0.0004766, -1.0, -5.166e-05, 0.0001679, -1.0, 0.000449, 0.0003738, -1.0, -0.0003002, 0.0002765, -1.0, 7.958e-05, 4.468e-07, -1.0, 0.0003355, 0.0002268, -1.0, -0.0004225, -0.0003734, -1.0, -0.0003006, -0.0003406, -1.0, -0.0003373, -6.006e-05, -1.0, -0.0004757, 0.0, -1.0, 0.0, 0.0, -1.0, 0.0, 0.0, -1.0, 0.0, 0.0, -1.0, 0.0, 1.0, 1.438e-06, -1.907e-08, 1.0, 1.438e-06, -1.907e-08, 0.9998, -0.008056, 0.01777, 1.0, 1.438e-06, -1.907e-08, -0.008057, -0.01777, -0.9998, 0.0, 0.0, -1.0, -0.01841, -0.002659, -0.9998, 0.0, 0.0, -1.0, 0.008057, -0.01777, 0.9998, 0.0, 0.0, 1.0, 0.01841, -0.002659, 0.9998, 0.0, 0.0, 1.0, -0.008057, -0.01777, -0.9998, 0.0, 0.0, -1.0, -0.01792, -0.002658, -0.9998, 0.0, 0.0, -1.0, 1.0, 0.0, -3.815e-08, 1.0, 0.0, -3.815e-08, 0.9998, -0.008057, 0.01777, 1.0, 0.0, -3.815e-08, 0.0, -1.0, 0.0, 0.0, -1.0, 0.0, 0.0, -1.0, 0.0, 0.0, -1.0, 0.0, -1.0, -5.75e-06, 7.629e-08, -1.0, -5.75e-06, 7.629e-08, -0.9998, -0.008063, -0.01777, -1.0, -5.75e-06, 7.629e-08, 1.0, 0.0, 3.815e-08, 1.0, 0.0, 3.815e-08, 0.9998, -0.008057, 0.01777, 1.0, 0.0, 3.815e-08, -0.008057, -0.01777, -0.9998, 0.0, 0.0, -1.0, -0.01841, -0.002659, -0.9998, 0.0, 0.0, -1.0, -1.0, 0.0, -1.907e-08, -0.9998, -0.01841, -0.002659, -1.0, 0.0, -1.907e-08, -0.9998, -0.008057, -0.01777, 0.0, 0.0, 1.0, 0.008057, -0.01777, 0.9998, 0.0, 0.0, 1.0, 0.01792, -0.002658, 0.9998, 1.0, 0.0, -3.815e-08, 0.9998, -0.008057, 0.01777, 1.0, 0.0, -3.815e-08, 0.9998, -0.01792, 0.002658, 0.9998, -0.008056, 0.01777, 1.0, 1.438e-06, -1.907e-08, 0.9998, -0.01792, 0.002658, 1.0, 1.438e-06, -1.907e-08, 0.0, 0.0, -1.0, -0.008057, -0.01777, -0.9998, 0.0, 0.0, -1.0, -0.01841, -0.002659, -0.9998, 1.0, 0.0, 3.815e-08, 0.9998, -0.008057, 0.01777, 1.0, 0.0, 3.815e-08, 0.9998, -0.01792, 0.002658, -0.008057, -0.01777, -0.9998, 0.0, 0.0, -1.0, -0.01841, -0.00266, -0.9998, 0.0, 0.0, -1.0, 0.0, 0.0, 1.0, 0.008057, -0.01777, 0.9998, 0.0, 0.0, 1.0, 0.01792, -0.002658, 0.9998, 0.0, 0.0, 1.0, 0.008057, -0.01777, 0.9998, 0.0, 0.0, 1.0, 0.01792, -0.002658, 0.9998, -1.0, 0.0, -3.815e-08, -0.9998, -0.01841, -0.002659, -1.0, 0.0, -3.815e-08, -0.9998, -0.008057, -0.01777, 0.0004384, 1.0, -0.0001938, 0.0002383, 1.0, 2.566e-05, 0.0001901, 1.0, -0.000146, 0.0006192, 0.001508, -1.0, 0.0001602, 0.0001783, -1.0, 0.0002898, 0.0001691, -1.0, -0.0001695, -0.0001695, -1.0, 3.441e-05, 1.0, -0.0003338, -9.586e-05, 1.0, 5.303e-10, -0.00243, 1.0, 0.0007408, 0.0001833, 1.0, 0.001378, -7.189e-05, 1.0, -0.0001245, -0.0001649, 1.0, -0.0001739, -0.0002778, -7.443e-05, 1.0, -0.001477, -0.0001639, 1.0, 0.0007409, -0.00243, 1.0, 7.305e-08, 9.588e-05, 1.0, -0.0001199, -0.0002076, -1.0, -0.0001246, 7.191e-05, -1.0, -0.001378, 0.0001833, -1.0, 0.002258, -0.001164, -1.0, 0.0004684, 1.0, 0.0001021, 0.0001695, 1.0, 0.0001695, 5.102e-05, 1.0, -0.0002342, 0.001599, 1.0, -0.0003149, 3.124e-05, 1.0, -0.000237, -0.0001695, 1.0, 0.0001701, -0.000181, 1.0, 0.002535, -0.01623, 0.9999, 0.002338, 0.00011, 1.0, 0.0002657, 0.0001438, 1.0, 0.0, 0.0004794, 1.0, -2.301e-08, -1.0, -4.668e-05, -0.0002361, -1.0, -0.0001695, 0.0001685, -1.0, 0.0001761, 0.0001616, 0.02976, 0.9994, 0.01908, 0.04056, 0.9992, -0.0009291, 0.03798, 0.9993, -0.001524, 0.04024, 0.9992, -0.0009404, 1.0, -0.002258, -0.001164, 1.0, -0.001378, -0.0001833, 1.0, 0.0007408, -0.00243, 1.0, 0.001477, 0.0001639, -1.0, -0.0001901, -0.000146, -1.0, 3.394e-05, 0.0002373, -1.0, 0.0001245, -7.191e-05, 1.432e-05, 1.0, 0.0001912, 0.0001438, 1.0, 0.0, 0.0001029, 1.0, -0.0001618, -5.846e-05, 1.0, -0.0001826, 1.0, 1.55e-07, -2.18e-07, 1.0, 1.55e-07, -2.18e-07, 1.0, 1.55e-07, -2.18e-07, 1.0, 1.55e-07, -2.18e-07, 1.0, -0.0001306, 0.0002563, 0.9999, -0.009539, -0.01333, 1.0, 0.0, 0.0, 1.0, 4.159e-05, 8.639e-05, 0.0001245, 7.192e-05, 1.0, -7.194e-05, 0.0001245, 1.0, -4.161e-05, -8.638e-05, 1.0, -1.917e-08, 1.498e-09, 1.0, -1.917e-08, 1.498e-09, 1.0, -0.0002034, 0.0002034, 1.0, 1.0, 0.0, 4.36e-07, 1.0, 0.0, 4.36e-07, 1.0, 0.0, 4.36e-07, 1.0, 0.0, 4.36e-07, -1.0, -0.0002034, 0.0002034, -1.0, 0.0, 0.0, -1.0, 0.0, 0.0, -1.0, 0.0, -0.0002397, -1.0, -0.0001127, -0.0001551, -1.0, -7.192e-05, -0.0001245, -1.0, -0.0001245, 7.192e-05, -1.0, 0.0001551, -0.0001127, 0.0002022, 1.0, 0.0002034, 0.0002385, 1.0, 2.925e-09, -0.0001138, 1.0, -0.0001551, -7.306e-05, 1.0, -0.0001245, -0.0001127, -0.0001551, -1.0, -0.0001551, 0.0001127, -1.0, 0.0, -0.0002397, -1.0, 0.0, -1.498e-09, -1.0, 0.0, -1.498e-09, -1.0, 0.0, -1.498e-09, -1.0, 0.0, -5.086e-08, 1.0, 0.0, -5.086e-08, 1.0, 0.0, -5.086e-08, 1.0, 0.0, -5.086e-08, 1.0, -9.489e-05, 0.0001087, 1.0, -7.018e-07, -0.0001438, 1.0, 0.0001688, 0.0001695, 1.0, 0.0002366, -3.41e-05, 1.0, 1.0, -0.001948, -0.007369, 1.0, -2.868e-05, -0.007622, 1.0, -0.001948, -0.007369, 1.0, -0.00328, -0.00688, -1.15e-08, 1.0, -0.0002397, 3.669e-05, 1.0, 8.858e-05, 0.0002397, 1.0, 0.0, 7.189e-05, 1.0, -0.0001246, 0.0002491, -1.0, 0.0001438, 2.028e-08, -1.0, 0.0002397, 7.194e-05, -1.0, -0.0001245, 9.591e-05, -1.0, 0.0, -1.0, -8.858e-05, 3.669e-05, -1.0, -1.002e-12, 9.588e-05, -1.0, 0.0001245, -7.191e-05, -1.0, 0.0, -0.0002397, 0.0, 9.588e-05, -1.0, 8.858e-05, -3.669e-05, -1.0, 0.0002397, -1.15e-08, -1.0, -0.0001438, -0.0002491, -1.0, -1.0, 0.0, 0.0, -1.0, 0.0, 0.0, -1.0, 0.0, 0.0, 0.0, 0.0, -1.0, 0.0, 0.0, -1.0, 0.0, 0.0, -1.0, 1.0, 0.0, 0.0, 1.0, 0.0, 0.0, 1.0, 0.0, 0.0, 0.0, 0.0, -1.0, 0.0, 0.0, -1.0, 0.0, 0.0, -1.0, -1.0, 0.0, 0.0, -1.0, 0.0, 0.0, -1.0, 0.0, 0.0, 0.0, 0.0, 1.0, 0.0, 0.0, 1.0, 0.0, 0.0, 1.0, -1.0, 0.0, 0.0, -1.0, 0.0, 0.0, -1.0, 0.0, 0.0, 0.0, 0.0, -1.0, 0.0, 0.0, -1.0, 0.0, 0.0, -1.0, 0.0, 0.0, 1.0, 0.0, 0.0, 1.0, 0.0, 0.0, 1.0, 1.0, 0.0, 0.0, 1.0, 0.0, 0.0, 1.0, 0.0, 0.0, -1.0, 0.0, 0.0, -1.0, 0.0, 0.0, -1.0, 0.0, 0.0, 0.0, 0.0, 1.0, 0.0, 0.0, 1.0, 0.0, 0.0, 1.0, 0.0, 0.0, -1.0, 0.0, 0.0, -1.0, 0.0, 0.0, -1.0, 1.0, 0.0, 0.0, 1.0, 0.0, 0.0, 1.0, 0.0, 0.0, 1.0, 0.0, 0.0, 1.0, 0.0, 0.0, 1.0, 0.0, 0.0, 0.0, 0.0, 1.0, 0.0, 0.0, 1.0, 0.0, 0.0, 1.0, 1.0, 0.0, 0.0, 1.0, 0.0, 0.0, 1.0, 0.0, 0.0, 0.0, 0.0, 1.0, 0.0, 0.0, 1.0, 0.0, 0.0, 1.0, 0.0, 0.0, 1.0, 0.0, 0.0, 1.0, 0.0, 0.0, 1.0, -1.0, 0.0, 0.0, -1.0, 0.0, 0.0, -1.0, 0.0, 0.0, -1.0, 0.0, 0.0, -1.0, 0.0, 0.0, -1.0, 0.0, 0.0, 0.0, 0.0, 1.0, 0.0, 0.0, 1.0, 0.0, 0.0, 1.0, 0.0, 0.0, -1.0, 0.0, 0.0, -1.0, 0.0, 0.0, -1.0, 1.0, 0.0, 0.0, 1.0, 0.0, 0.0, 1.0, 0.0, 0.0, 0.0, 0.0, 1.0, 0.0, 0.0, 1.0, 0.0, 0.0, 1.0, 1.0, 0.0, 0.0, 1.0, 0.0, 0.0, 1.0, 0.0, 0.0, 1.0, 0.0, 0.0, 1.0, 0.0, 0.0, 1.0, 0.0, 0.0, 0.0, 0.0, -1.0, 0.0, 0.0, -1.0, 0.0, 0.0, -1.0, -1.0, 0.0, 0.0, -1.0, 0.0, 0.0, -1.0, 0.0, 0.0, 0.0, 0.0, -1.0, 0.0, 0.0, -1.0, 0.0, 0.0, -1.0, 0.0, 0.0, -1.0, 0.0, 0.0, -1.0, 0.0, 0.0, -1.0, -1.0, 3.052e-06, 0.0, -1.0, 3.052e-06, 0.0, -1.0, 3.052e-06, 0.0, 0.0001245, 7.191e-05, 1.0, 0.0002397, 1.15e-08, 1.0, -0.0001246, 7.189e-05, 1.0, 0.0, -0.0002397, 1.0, -1.15e-08, 1.0, -0.0002397, 3.669e-05, 1.0, 8.858e-05, 0.0002397, 1.0, 0.0, 7.189e-05, 1.0, -0.0001246, 0.0, 9.588e-05, -1.0, 8.858e-05, -3.669e-05, -1.0, 0.0002397, -1.15e-08, -1.0, -0.0001438, -0.0002491, -1.0, 0.0001245, 7.191e-05, 1.0, 0.0002397, 1.15e-08, 1.0, -0.0001246, 7.189e-05, 1.0, 0.0, -0.0002397, 1.0, -1.0, -8.858e-05, 3.669e-05, -1.0, -1.002e-12, 9.588e-05, -1.0, 0.0001245, -7.191e-05, -1.0, 0.0, -0.0002397, -1.0, 0.0, 0.0, -1.0, 0.0, 0.0, -1.0, 0.0, 0.0, 0.0, 0.0, -1.0, 0.0, 0.0, -1.0, 0.0, 0.0, -1.0, 0.0, 0.0, -1.0, 0.0, 0.0, -1.0, 0.0, 0.0, -1.0, 1.0, 0.0, 0.0, 1.0, 0.0, 0.0, 1.0, 0.0, 0.0, -1.0, 0.0, 0.0, -1.0, 0.0, 0.0, -1.0, 0.0, 0.0, 0.0, 0.0, 1.0, 0.0, 0.0, 1.0, 0.0, 0.0, 1.0, -1.0, 0.0, 0.0, -1.0, 0.0, 0.0, -1.0, 0.0, 0.0, 0.0, 0.0, -1.0, 0.0, 0.0, -1.0, 0.0, 0.0, -1.0, 0.0, 0.0, 1.0, 0.0, 0.0, 1.0, 0.0, 0.0, 1.0, 1.0, 0.0, 0.0, 1.0, 0.0, 0.0, 1.0, 0.0, 0.0, -1.0, 0.0, 0.0, -1.0, 0.0, 0.0, -1.0, 0.0, 0.0, 0.0, 0.0, 1.0, 0.0, 0.0, 1.0, 0.0, 0.0, 1.0, 0.0, 0.0, -1.0, 0.0, 0.0, -1.0, 0.0, 0.0, -1.0, 1.0, 0.0, 0.0, 1.0, 0.0, 0.0, 1.0, 0.0, 0.0, 1.0, 0.0, 0.0, 1.0, 0.0, 0.0, 1.0, 0.0, 0.0, 0.0, 0.0, 1.0, 0.0, 0.0, 1.0, 0.0, 0.0, 1.0, 1.0, 0.0, 0.0, 1.0, 0.0, 0.0, 1.0, 0.0, 0.0, 0.0, 0.0, 1.0, 0.0, 0.0, 1.0, 0.0, 0.0, 1.0, -1.0, 3.052e-06, 0.0, -1.0, 3.052e-06, 0.0, -1.0, 3.052e-06, 0.0, 0.0, 0.0, -1.0, 0.0, 0.0, -1.0, 0.0, 0.0, -1.0, 0.0, 0.0, -1.0, 0.0, 0.0, -1.0, 0.0, 0.0, -1.0, -1.0, 0.0, 0.0, -1.0, 0.0, 0.0, -1.0, 0.0, 0.0, 0.0, 0.0, 1.0, 0.0, 0.0, 1.0, 0.0, 0.0, 1.0, -1.0, 0.0, 0.0, -1.0, 0.0, 0.0, -1.0, 0.0, 0.0, 0.0, 0.0, 1.0, 0.0, 0.0, 1.0, 0.0, 0.0, 1.0, 1.0, 0.0, 0.0, 1.0, 0.0, 0.0, 1.0, 0.0, 0.0, 0.0, 0.0, -1.0, 0.0, 0.0, -1.0, 0.0, 0.0, -1.0, 1.0, 0.0, 0.0, 1.0, 0.0, 0.0, 1.0, 0.0, 0.0, 0.0, 0.0, -1.0, 0.0, 0.0, -1.0, 0.0, 0.0, -1.0, 1.0, 0.0, 0.0, 1.0, 0.0, 0.0, 1.0, 0.0, 0.0, -1.0, 0.0, 0.0, -1.0, 0.0, 0.0, -1.0, 0.0, 0.0, 0.0, 0.0, 1.0, 0.0, 0.0, 1.0, 0.0, 0.0, 1.0, -1.15e-08, 1.0, -0.0002397, 3.669e-05, 1.0, 8.858e-05, 0.0002397, 1.0, 0.0, 7.189e-05, 1.0, -0.0001246, 0.0001245, 7.191e-05, 1.0, 0.0002397, 1.15e-08, 1.0, -0.0001246, 7.189e-05, 1.0, 0.0, -0.0002397, 1.0, 0.0002491, -1.0, 0.0001438, 2.028e-08, -1.0, 0.0002397, 7.194e-05, -1.0, -0.0001245, 9.591e-05, -1.0, 0.0, -1.0, -8.858e-05, 3.669e-05, -1.0, -1.002e-12, 9.588e-05, -1.0, 0.0001245, -7.191e-05, -1.0, 0.0, -0.0002397, 0.0, 0.0, -1.0, 0.0, 0.0, -1.0, 0.0, 0.0, -1.0, -1.0, 0.0, 0.0, -1.0, 0.0, 0.0, -1.0, 0.0, 0.0, 0.0, 0.0, -1.0, 0.0, 0.0, -1.0, 0.0, 0.0, -1.0, 1.0, 0.0, 0.0, 1.0, 0.0, 0.0, 1.0, 0.0, 0.0, -1.0, 0.0, 0.0, -1.0, 0.0, 0.0, -1.0, 0.0, 0.0, 0.0, 0.0, 1.0, 0.0, 0.0, 1.0, 0.0, 0.0, 1.0, -1.0, 0.0, 0.0, -1.0, 0.0, 0.0, -1.0, 0.0, 0.0, 0.0, 0.0, -1.0, 0.0, 0.0, -1.0, 0.0, 0.0, -1.0, 1.0, 0.0, 0.0, 1.0, 0.0, 0.0, 1.0, 0.0, 0.0, 0.0, 0.0, 1.0, 0.0, 0.0, 1.0, 0.0, 0.0, 1.0, -1.0, 0.0, 0.0, -1.0, 0.0, 0.0, -1.0, 0.0, 0.0, 0.0, 0.0, 1.0, 0.0, 0.0, 1.0, 0.0, 0.0, 1.0, 0.0, 0.0, -1.0, 0.0, 0.0, -1.0, 0.0, 0.0, -1.0, 1.0, 0.0, 0.0, 1.0, 0.0, 0.0, 1.0, 0.0, 0.0, 1.0, 0.0, 0.0, 1.0, 0.0, 0.0, 1.0, 0.0, 0.0, 0.0, 0.0, 1.0, 0.0, 0.0, 1.0, 0.0, 0.0, 1.0, 0.0, 0.0, 1.0, 0.0, 0.0, 1.0, 0.0, 0.0, 1.0, 1.0, 0.0, 0.0, 1.0, 0.0, 0.0, 1.0, 0.0, 0.0, 0.0, 0.0, 1.0, 0.0, 0.0, 1.0, 0.0, 0.0, 1.0, -1.0, 0.0, 0.0, -1.0, 0.0, 0.0, -1.0, 0.0, 0.0, 1.0, 0.0, 0.0, 1.0, 0.0, 0.0, 1.0, 0.0, 0.0, 0.0, 0.0, -1.0, 0.0, 0.0, -1.0, 0.0, 0.0, -1.0, -1.0, 0.0, 0.0, -1.0, 0.0, 0.0, -1.0, 0.0, 0.0, 0.0, 0.0, -1.0, 0.0, 0.0, -1.0, 0.0, 0.0, -1.0, -1.0, 3.052e-06, 0.0, -1.0, 3.052e-06, 0.0, -1.0, 3.052e-06, 0.0, 0.0, 0.0, -1.0, 0.0, 0.0, -1.0, 0.0, 0.0, -1.0, 1.0, 0.0, 0.0, 1.0, 0.0, 0.0, 1.0, 0.0, 0.0, 0.0, 0.0, 1.0, 0.0, 0.0, 1.0, 0.0, 0.0, 1.0, 1.0, 0.0, 0.0, 1.0, 0.0, 0.0, 1.0, 0.0, 0.0, 0.0, 0.0, -1.0, 0.0, 0.0, -1.0, 0.0, 0.0, -1.0, -1.0, 0.0, 0.0, -1.0, 0.0, 0.0, -1.0, 0.0, 0.0, 0.0, 0.0, 1.0, 0.0, 0.0, 1.0, 0.0, 0.0, 1.0, -1.0, -0.0001017, -0.0001017, -1.0, -0.003881, 0.0001202, -1.0, 0.002274, 0.001913, -1.0, -3.669e-05, -8.858e-05, 9.458e-05, -1.574e-05, 1.0, -4.957e-05, 0.0002833, 1.0, 0.0001581, -0.0002403, 1.0, 0.0001209, -7.79e-05, 1.0, -0.08152, 0.02767, 0.9963, -0.002911, -0.000598, 1.0, 0.002037, -0.002165, 1.0, -0.02768, 0.08152, 0.9963, 7.972e-05, 5.326e-05, 1.0, 0.0001356, 0.0001356, 1.0, -0.0001918, 0.0, 1.0, 7.972e-05, -5.327e-05, 1.0, 0.001636, 0.002482, 1.0, -9.403e-05, 1.871e-05, 1.0, 1.87e-05, -9.403e-05, 1.0, 0.002971, -9.073e-05, 1.0, 0.0, -0.0001918, 1.0, 0.03808, -0.07721, 0.9963, 0.03807, 0.07721, 0.9963, -0.0001356, -0.0001356, 1.0, -1.0, 0.0001691, -0.0002327, -1.0, -0.0001695, -0.0002324, -1.0, -0.0002397, 6.664e-07, -1.0, -0.000146, 0.0003546, 0.001073, 0.9991, 0.0425, 0.0006595, 0.9992, 0.04085, -0.01246, 0.9994, 0.03139, 0.007302, 0.9981, 0.06112, 0.0, 0.0, -1.0, -0.01841, -0.002659, -0.9998, 0.0, 0.0, -1.0, -0.008057, -0.01777, -0.9998, -1.0, 0.0, 0.0, -1.0, 0.0, 0.0, -0.9998, -0.008057, -0.01777, -1.0, 0.0, 0.0, 8.639e-05, -1.0, -4.159e-05, 0.0001245, -1.0, 7.192e-05, -0.0001551, -1.0, -0.0001127, 1.806e-12, -1.0, -9.588e-05, 1.0, 1.347e-07, 2.631e-09, 1.0, 1.347e-07, 2.631e-09, 1.0, 1.347e-07, 2.631e-09, 1.0, 1.347e-07, 2.631e-09, 8.457e-06, 1.0, 0.0001436, 9.589e-05, 1.0, -3.395e-09, 0.0001058, 1.0, -0.00016, -9.586e-05, 1.0, -3.395e-09, -4.226e-06, -0.0001438, 1.0, 0.0001653, 0.0001695, 1.0, -0.0004194, -0.0002396, 1.0, -4.224e-06, 4.123e-08, 1.0, -4.224e-06, 4.123e-08, 1.0, -0.000166, 0.0001029, 1.0, -0.0004131, -0.0002397, -1.0, 2.114e-06, 0.0001438, -1.0, 0.0001933, -1.434e-05, -1.0, 0.0001847, -5.848e-05, -1.0, 2.112e-06, -2.062e-08, -1.0, 2.112e-06, -2.062e-08, -1.0, 1.0, 0.000188, 1.909e-05, 1.0, -0.0001931, -2.378e-05, 1.0, -2.789e-06, 0.0, 1.0, -2.789e-06, 0.0, 1.0, 0.0, 0.0, 1.0, 0.0, 0.0, 1.0, 0.0001214, 0.0001484, 1.0, 0.0, 0.0, 1.0, -0.0001514, 0.0001177, 1.0, 2.39e-08, 0.0, 1.0, 2.39e-08, 0.0, 1.0, 2.39e-08, 0.0, 0.0, -1.0, 0.0, 0.0, -1.0, 0.0, 0.0, -1.0, 0.0, 0.0, -1.0, 0.0, -1.0, -0.0001299, 0.0001405, -1.0, 5.23e-07, 0.0, -1.0, 5.23e-07, 0.0, -1.0, 5.23e-07, -0.0001438, -1.0, 7.468e-06, -0.0002079, -1.0, 0.0002301, -0.0002967, -1.0, 7.48e-06, -0.0004476, -1.0, -9.424e-05, -0.0003096, -1.0, 7.468e-06, -0.0002079, -1.0, 7.468e-06, 0.0002094, -1.0, -0.0001841, 0.0002166, -1.0, -0.0001363, 0.0002094, -1.0, -4.402e-05, 0.0005411, -1.0, 7.468e-06, 0.0002094, 1.0, 0.0003222, 8.803e-05, 1.0, 0.000214, 0.0002571, 1.0, -0.0002687, -0.0001069, 1.0, 0.0002702, -0.0002705, 1.0, 0.0, -4.108e-07, 1.0, 0.0, -4.108e-07, 1.0, 0.0, -4.108e-07, 1.0, 0.0, -4.108e-07, 1.0, 8.538e-07, 1.668e-08, 1.0, 8.538e-07, 1.668e-08, 1.0, 8.538e-07, 1.668e-08, 1.0, 8.538e-07, 1.668e-08, 1.0, 0.0002812, 6.446e-05, 1.0, 8.538e-07, 1.668e-08, 1.0, -3.255e-06, -1.272e-07, 1.0, -3.255e-06, -9.6e-05, 1.0, -3.255e-06, -1.272e-07, 1.0, -3.255e-06, -1.272e-07, 1.0, 2.732e-07, 5.427e-15, 1.0, 2.732e-07, 5.427e-15, 1.0, 2.732e-07, 5.427e-15, 1.0, 2.732e-07, 5.427e-15, 0.0002491, -1.0, 0.0001438, 2.028e-08, -1.0, 0.0002397, 7.194e-05, -1.0, -0.0001245, 9.591e-05, -1.0, 0.0, 0.0, 9.588e-05, -1.0, 8.858e-05, -3.669e-05, -1.0, 0.0002397, -1.15e-08, -1.0, -0.0001438, -0.0002491, -1.0, 0.0, 1.0, 0.0, 0.0, 1.0, 0.0, 0.0, 1.0, 0.0, 0.0, 1.0, 0.0, 1.0, -0.0002397, -1.15e-08, 1.0, 0.0001438, -0.0002491, 1.0, 0.0002397, 1.15e-08, 1.0, -0.0001246, 7.189e-05, 1.0, -0.0001246, 7.189e-05, 1.0, -0.0002397, -1.15e-08, 1.0, 0.0001438, -0.0002491, 1.0, 0.0002397, 1.15e-08, 1.0, 0.0001438, -0.0002491, 1.0, 0.0002397, 1.15e-08, 1.0, -0.0001246, 7.189e-05, 1.0, -0.0002397, -1.15e-08, -1.0, -1.55e-07, 2.18e-07, -1.0, -1.55e-07, 2.18e-07, -1.0, -1.55e-07, 2.18e-07, -1.0, -1.55e-07, 2.18e-07, -1.0, -3.791e-08, -4.36e-07, -1.0, -3.791e-08, -4.36e-07, -1.0, -3.791e-08, -4.36e-07, -1.0, -3.791e-08, -4.36e-07, -1.0, 0.0, 4.108e-07, -1.0, 0.0, 4.108e-07, -1.0, 0.0, 4.108e-07, -1.0, 0.0, 4.108e-07, -1.0, -6.404e-07, -1.668e-08, -1.0, -6.404e-07, -1.668e-08, -1.0, -0.000276, -8.314e-05, -1.0, -6.404e-07, -1.668e-08, -1.0, -6.404e-07, -1.668e-08, -1.0, -6.404e-07, -1.668e-08, -1.0, -3.642e-07, -5.427e-15, -1.0, -3.642e-07, -5.427e-15, -1.0, -3.642e-07, -5.427e-15, -1.0, -3.642e-07, -5.427e-15])] * 3)])

# ---- objects
ob_envi_classroom = bpy.data.objects.new('ENVI_Classroom', me_envi_classroom)

# ---- transforms, parenting, visibility, modifiers, constraints
ob_envi_classroom.location = (0.0, 0.0, 0.0)
ob_envi_classroom.rotation_euler = (1.571, -0.0, 0.0)
ob_envi_classroom.scale = (0.01, 0.01, 0.01)
ob_envi_classroom.lineart.crease_threshold = 0.0

# ---- collection membership
scene.collection.objects.link(ob_envi_classroom)

# ---- scene / render settings (as saved in the file)
scene.frame_start = 1; scene.frame_end = 250; scene.frame_set(1)
scene.render.engine = 'BLENDER_EEVEE_NEXT'
scene.cycles.use_denoising = False
scene.cycles.samples = 128
scene.cycles.sampling_pattern = 'TABULATED_SOBOL'
scene.cycles.use_adaptive_sampling = False
scene.cycles.use_light_tree = False
scene.view_settings.view_transform = 'Filmic'
bpy.context.view_layer.update()

# ---- added for rendering (the .blend has no active camera and no usable light): camera, sun
cam_auto = bpy.data.cameras.new('AutoCamera')
cam_auto.lens = 50.0
cam_auto.sensor_width = 36.0
cam_auto.clip_end = 1000.0
ob_auto_camera = bpy.data.objects.new('AutoCamera', cam_auto)
scene.collection.objects.link(ob_auto_camera)
ob_auto_camera.location = (19.2289, -23.5992, 16.1661)
ob_auto_camera.rotation_euler = (1.09748, -7.21219e-08, 0.694738)
scene.camera = ob_auto_camera
light_auto_sun = bpy.data.lights.new('AutoSun', 'SUN')
light_auto_sun.energy = 3.0
light_auto_sun.angle = 0.0523599
ob_auto_sun = bpy.data.objects.new('AutoSun', light_auto_sun)
scene.collection.objects.link(ob_auto_sun)
ob_auto_sun.rotation_euler = (0.872665, 0.174533, 0.523599)
bpy.context.view_layer.update()
